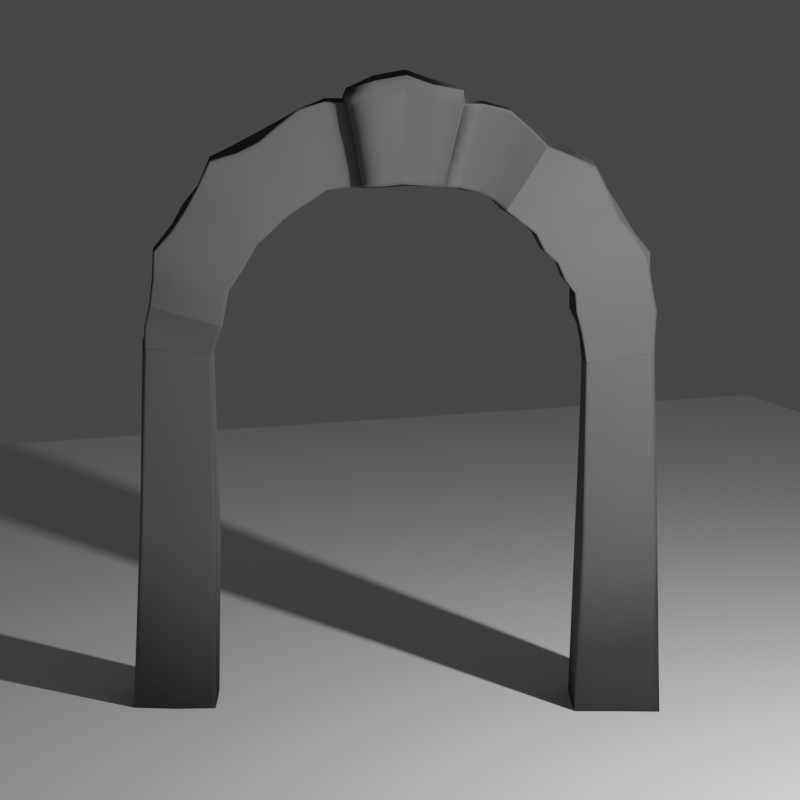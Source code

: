 # Source: StoneGateway_.blend  (saved by Blender 2.83.19; exported with 4.5.12 LTS)
import bpy
from mathutils import Matrix  # noqa: F401  (used for matrix-valued properties, if any)

bpy.ops.wm.read_factory_settings(use_empty=True)
scene = bpy.context.scene
scene.name = 'Scene'

# ---- collections
col_collection = bpy.data.collections.new('Collection'); scene.collection.children.link(col_collection)

# ---- images (referenced by path relative to the original .blend; pixels are not part of the script)
import os
ASSET_DIR = os.environ.get("B2B_ASSET_DIR", "")  # directory of the original .blend (textures are referenced by path, not embedded)
HERE = os.path.dirname(os.path.abspath(__file__))  # packed textures are extracted next to this script under _unpacked/

def load_image(name, relpath, width, height, colorspace="sRGB"):
    """Load a texture the original file referenced (path relative to the .blend, or extracted next to this script)."""
    p = next((c for c in (os.path.join(HERE, relpath), os.path.join(ASSET_DIR, relpath)) if relpath and os.path.exists(c)), "")
    if p:
        img = bpy.data.images.load(p, check_existing=True)
        img.name = name
    else:  # same state as the original file: an image datablock whose file is absent (Cycles renders it pink)
        img = bpy.data.images.new(name, width, height)
        img.source = "FILE"
        img.filepath = "//" + (relpath or name)
    img.colorspace_settings.name = colorspace
    return img
img_stonebricksbeige015_disp_2k_jpg_002 = load_image('StoneBricksBeige015_DISP_2K.jpg.002', 'StoneBricksBeige015_DISP_2K.jpg', 1024, 1024, 'sRGB')
img_stonebricksbeige015_nrm_2k_jpg_002 = load_image('StoneBricksBeige015_NRM_2K.jpg.002', 'Poliigon Textures/StoneBricksBeige015_NRM_2K.jpg', 1024, 1024, 'sRGB')

# ---- materials (node trees are filled in below, after node groups)
mat_stonebrick = bpy.data.materials.new('StoneBrick')
mat_stonebrick.displacement_method = 'DISPLACEMENT'

# ---- material node trees
mat_stonebrick.use_nodes = True; mat_stonebrick.node_tree.nodes.clear()
_N = mat_stonebrick.node_tree.nodes; _L = mat_stonebrick.node_tree.links
n0 = _N.new('ShaderNodeTexImage'); n0.name = 'Image Texture.001'; n0.location = (-110, -287)
n0.image = img_stonebricksbeige015_disp_2k_jpg_002
n1 = _N.new('ShaderNodeBsdfPrincipled'); n1.name = 'Principled BSDF'; n1.location = (127, 300)
n1.distribution = 'GGX'
n1.subsurface_method = 'BURLEY'
n1.inputs[0].default_value = (0.1157, 0.1157, 0.1157, 1.0)
n1.inputs[2].default_value = 0.8258
n1.inputs[3].default_value = 1.45
n1.inputs[13].default_value = 0.325
n1.inputs[27].default_value = (0.0, 0.0, 0.0, 1.0)
n1.inputs[28].default_value = 1.0
n2 = _N.new('ShaderNodeDisplacement'); n2.name = 'Displacement'; n2.location = (455, -164)
n2.inputs[1].default_value = 0.2
n2.inputs[2].default_value = 0.3
n3 = _N.new('ShaderNodeOutputMaterial'); n3.name = 'Material Output'; n3.location = (417, 300)
n4 = _N.new('ShaderNodeNormalMap'); n4.name = 'Normal Map'; n4.location = (-134, -13)
n5 = _N.new('ShaderNodeTexImage'); n5.name = 'Image Texture'; n5.location = (-502, -79)
n5.image = img_stonebricksbeige015_nrm_2k_jpg_002
_L.new(n1.outputs[0], n3.inputs[0])
_L.new(n0.outputs[0], n2.inputs[0])
_L.new(n4.outputs[0], n1.inputs[5])
_L.new(n5.outputs[0], n4.inputs[1])
n3.is_active_output = True

# ---- world
world_world = bpy.data.worlds.new('World'); scene.world = world_world
world_world.use_nodes = True; world_world.node_tree.nodes.clear()
_N = world_world.node_tree.nodes; _L = world_world.node_tree.links
n0 = _N.new('ShaderNodeOutputWorld'); n0.name = 'World Output'; n0.location = (300, 300)
n1 = _N.new('ShaderNodeBackground'); n1.name = 'Background'; n1.location = (10, 300)
n1.inputs[0].default_value = (0.05088, 0.05088, 0.05088, 1.0)
_L.new(n1.outputs[0], n0.inputs[0])
n0.is_active_output = True
world_world.color = (0.05088, 0.05088, 0.05088)
world_world.use_sun_shadow = False
world_world.sun_shadow_jitter_overblur = 0.0

# ---- cameras
cam_camera = bpy.data.cameras.new('Camera')
cam_camera.clip_end = 100.0
cam_camera.lens = 101.0
cam_camera.ortho_scale = 7.314

# ---- lights
light_light = bpy.data.lights.new('Light', 'POINT')
light_light.transmission_factor = 0.0
light_light.energy = 1000.0
light_light.shadow_soft_size = 0.1
light_light.shadow_maximum_resolution = 0.006
light_light.use_absolute_resolution = True

# ---- meshes
me_plane_008 = bpy.data.meshes.new('Plane.008')
me_plane_008.from_pydata([(1.118, -2.985, 0.2146), (1.147, -0.7691, 0.2184), (1.147, -0.7745, 0.2175), (1.045, -0.3384, 0.2326), (0.7806, 0.01866, 0.2266), (0.4638, 0.2732, 0.2377), (0.007665, 0.3107, 0.1962), (-1.106, -2.997, 0.2267), (-1.138, -0.7688, 0.2292), (-0.4616, 0.267, 0.246), (-0.7848, 0.0231, 0.2201), (-1.045, -0.3387, 0.2329), (-1.139, -0.776, 0.2293), (-0.005936, 0.3168, 0.1967), (1.623, -2.98, 0.2141), (1.55, -0.6648, 0.1516), (1.549, -0.6627, 0.1524), (1.497, -0.1216, 0.2245), (1.157, 0.4308, 0.2352), (0.613, 0.7275, 0.2236), (-1.636, -2.989, 0.226), (-1.552, -0.6971, 0.1526), (-0.6172, 0.7368, 0.2335), (-1.152, 0.4256, 0.2287), (-1.508, -0.1181, 0.2348), (-1.55, -0.6953, 0.154), (-0.5989, 0.1542, 0.2258), (-0.8589, 0.5816, 0.1945), (-0.942, -0.15, 0.2049), (-1.325, 0.1501, 0.2016), (-1.09, -0.5371, 0.2182), (-1.511, -0.448, 0.156), (-0.2486, 0.2971, 0.2093), (-0.3479, 0.7756, 0.2087), (0.248, 0.2988, 0.2088), (0.3448, 0.7747, 0.2079), (0.6034, 0.1603, 0.2184), (0.8637, 0.5893, 0.2022), (0.9386, -0.1521, 0.2092), (1.326, 0.1507, 0.2026), (1.083, -0.5618, 0.2259), (1.5, -0.448, 0.1469), (1.118, -2.985, -0.2183), (1.133, -0.7498, -0.2174), (1.133, -0.7535, -0.2169), (1.032, -0.3369, -0.2257), (0.7881, 0.01079, -0.2317), (0.457, 0.2681, -0.2231), (0.004685, 0.299, -0.1996), (-1.106, -2.998, -0.2302), (-1.116, -0.7495, -0.2378), (-0.4553, 0.263, -0.2293), (-0.7969, 0.01937, -0.2182), (-1.039, -0.3342, -0.2167), (-1.116, -0.757, -0.2365), (-0.003041, 0.2997, -0.1996), (1.623, -2.98, -0.2182), (1.548, -0.6967, -0.1843), (1.544, -0.6955, -0.1885), (1.488, -0.1094, -0.1888), (1.148, 0.4333, -0.2272), (0.6253, 0.7406, -0.1998), (-1.635, -2.989, -0.2303), (-1.534, -0.6974, -0.1737), (-0.6297, 0.7493, -0.2078), (-1.142, 0.4273, -0.22), (-1.473, -0.1153, -0.1751), (-1.533, -0.6967, -0.1749), (-0.6157, 0.1584, -0.2256), (-0.857, 0.5413, -0.1988), (-0.9327, -0.1544, -0.2175), (-1.292, 0.1226, -0.1774), (-1.08, -0.5548, -0.2231), (-1.54, -0.4461, -0.1715), (-0.2291, 0.2881, -0.2104), (-0.3442, 0.786, -0.2112), (0.2305, 0.2814, -0.2121), (0.3438, 0.7859, -0.2111), (0.6169, 0.1599, -0.2235), (0.8593, 0.545, -0.2037), (0.9211, -0.1625, -0.2331), (1.304, 0.1297, -0.1912), (1.074, -0.5563, -0.2302), (1.518, -0.4478, -0.1535), (-0.2502, 0.3, 0.2583), (-0.006182, 0.3146, 0.2594), (-0.3349, 0.7699, 0.2577), (-0.007991, 0.8565, 0.3096), (0.008173, 0.3042, 0.2684), (0.009984, 0.857, 0.3153), (0.252, 0.2975, 0.2601), (0.344, 0.7683, 0.2665), (-0.2385, 0.2953, -0.2656), (-0.003601, 0.3126, -0.2828), (-0.3388, 0.7774, -0.2767), (-0.006232, 0.85, -0.2955), (0.005285, 0.313, -0.2823), (0.007918, 0.8499, -0.3002), (0.2418, 0.2905, -0.2696), (0.3356, 0.7781, -0.2735), (-0.3665, 0.8621, 0.1961), (-0.01132, 0.9647, 0.1995), (0.01275, 0.9611, 0.1994), (0.3476, 0.8474, 0.1963), (-0.3546, 0.8697, -0.2013), (-0.01095, 0.9639, -0.2034), (0.01226, 0.9598, -0.2034), (0.3467, 0.8648, -0.2014), (-0.3633, 0.8587, 0.2613), (-0.01074, 0.955, 0.2795), (0.01213, 0.9523, 0.2772), (0.3487, 0.8501, 0.2503), (-0.3484, 0.8674, -0.2685), (-0.00972, 0.9511, -0.2862), (0.01107, 0.9481, -0.2833), (0.3442, 0.8647, -0.2651), (1.116, -1.869, 0.2324), (0.9858, -0.244, 0.2237), (0.7003, 0.1004, 0.2077), (1.129, -0.6634, 0.2049), (0.3502, 0.2972, 0.2235), (-1.122, -1.869, 0.2266), (-0.5317, 0.2151, 0.2279), (-0.8547, -0.07539, 0.2257), (-1.054, -0.4462, 0.2416), (-0.121, 0.2938, 0.1942), (1.587, -1.814, 0.1845), (1.402, 0.01667, 0.2083), (1.002, 0.5125, 0.2181), (1.518, -0.5553, 0.1446), (0.4673, 0.7788, 0.2421), (-1.596, -1.828, 0.1924), (-0.7355, 0.6479, 0.2041), (-1.233, 0.2766, 0.2069), (-1.504, -0.2914, 0.1895), (-0.007392, 0.8913, 0.2873), (-0.5389, 0.5028, 0.2205), (-0.9652, 0.2207, 0.2396), (1.35, -0.7171, 0.1882), (1.267, -0.2321, 0.2492), (-1.371, -2.99, 0.2227), (-1.266, -0.2318, 0.2284), (0.9653, 0.2207, 0.2389), (-1.353, -0.7329, 0.2052), (1.349, -0.7174, 0.1883), (1.371, -3.0, 0.2314), (0.5395, 0.5026, 0.2363), (-1.351, -0.7333, 0.2054), (-0.6966, 0.0963, 0.2133), (-0.9992, 0.506, 0.2114), (-0.736, 0.375, 0.2184), (-0.9825, -0.2451, 0.2273), (-1.4, 0.01549, 0.2067), (-1.127, -0.003055, 0.2131), (-1.123, -0.6531, 0.212), (-1.536, -0.5695, 0.1598), (-1.303, -0.4902, 0.1882), (-0.3476, 0.2831, 0.2383), (-0.4657, 0.7704, 0.233), (-0.2961, 0.5508, 0.22), (0.1219, 0.2857, 0.1934), (0.3067, 0.5486, 0.2311), (0.5311, 0.2141, 0.2292), (0.7428, 0.6571, 0.2151), (0.736, 0.375, 0.217), (0.858, -0.07214, 0.2211), (1.229, 0.2744, 0.2021), (1.127, -0.003262, 0.2071), (1.06, -0.4538, 0.2341), (1.508, -0.2917, 0.1926), (1.304, -0.5018, 0.1935), (1.107, -1.859, -0.2358), (0.9741, -0.2499, -0.2293), (0.7069, 0.09098, -0.2183), (1.107, -0.6537, -0.2193), (0.3416, 0.2834, -0.2199), (-1.127, -1.859, -0.2151), (-0.5377, 0.2189, -0.2154), (-0.85, -0.08191, -0.2378), (-1.049, -0.4472, -0.2313), (-0.11, 0.3022, -0.2), (1.578, -1.831, -0.1967), (1.382, 0.006711, -0.1779), (0.9888, 0.4777, -0.1987), (1.543, -0.5707, -0.1789), (0.47, 0.7884, -0.2269), (-1.585, -1.829, -0.2028), (-0.7501, 0.6439, -0.2067), (-1.225, 0.2716, -0.2046), (-1.505, -0.2831, -0.1733), (0.3473, 0.8092, -0.2787), (-0.5421, 0.509, -0.2107), (-0.9665, 0.2189, -0.2387), (1.332, -0.7237, -0.1943), (1.258, -0.2243, -0.2065), (-1.371, -2.99, -0.2267), (-1.259, -0.2243, -0.2108), (0.9665, 0.2189, -0.2381), (-1.332, -0.7233, -0.2021), (1.331, -0.7241, -0.1944), (1.371, -3.0, -0.2353), (0.5433, 0.509, -0.237), (-1.332, -0.724, -0.2022), (-0.7077, 0.09179, -0.2171), (-0.9932, 0.4893, -0.2112), (-0.7402, 0.3532, -0.2238), (-0.9739, -0.2499, -0.2295), (-1.389, 0.01215, -0.1866), (-1.117, -0.0132, -0.2256), (-1.102, -0.6547, -0.2252), (-1.535, -0.5714, -0.1719), (-1.308, -0.4985, -0.2057), (-0.3419, 0.2878, -0.2156), (-0.4697, 0.7869, -0.2254), (-0.2884, 0.5473, -0.224), (0.1092, 0.2882, -0.1997), (0.00775, 0.8833, -0.2772), (0.2863, 0.5477, -0.222), (0.5325, 0.2108, -0.2254), (0.7492, 0.6429, -0.2054), (0.7402, 0.3529, -0.2177), (0.8686, -0.06524, -0.212), (1.226, 0.2718, -0.205), (1.117, -0.01336, -0.2174), (1.053, -0.4458, -0.2266), (1.497, -0.2836, -0.1664), (1.308, -0.4985, -0.2013), (1.114, -2.989, -0.001745), (1.139, -0.7596, -0.002977), (1.139, -0.7643, -0.003053), (1.031, -0.34, 0.008584), (0.7741, 0.004707, -0.001733), (0.4537, 0.2572, 0.007942), (0.006857, 0.3112, -0.001946), (-1.099, -3.004, -0.001568), (-1.109, -0.7593, -0.00191), (-0.4504, 0.249, 0.008066), (-0.7821, 0.01276, -0.001738), (-1.037, -0.338, 0.008536), (-1.11, -0.7705, -0.001923), (-0.005388, 0.3204, -0.001602), (1.626, -2.984, -0.002193), (1.57, -0.6804, -0.01234), (1.57, -0.6775, -0.01192), (1.501, -0.1118, 0.0187), (1.161, 0.4417, 0.001758), (0.6195, 0.7362, 0.01023), (-1.641, -2.995, -0.002319), (-1.551, -0.6973, -0.01153), (-0.6285, 0.7566, 0.01081), (-1.154, 0.434, 0.002052), (-1.511, -0.1083, 0.0185), (-1.55, -0.6957, -0.01109), (-0.5975, 0.1435, -0.001889), (-0.8686, 0.5786, 8.611e-05), (-0.9273, -0.1594, -0.006594), (-1.325, 0.1475, 0.0008959), (-1.074, -0.5474, -0.002026), (-1.539, -0.4446, -0.002701), (-0.2259, 0.3, -0.0006422), (-0.3345, 0.7923, -0.0003997), (0.2257, 0.2985, -0.0005985), (0.3457, 0.7992, -0.0004035), (0.6025, 0.1501, -0.001793), (0.8679, 0.5775, 0.0001887), (0.9185, -0.1653, -0.006328), (1.327, 0.1488, 0.0007851), (1.063, -0.5612, -0.002151), (1.515, -0.4466, -0.003649), (-0.121, 0.2933, 0.2709), (-0.1651, 0.8148, 0.2986), (-0.007406, 0.5874, 0.3066), (0.009033, 0.5875, 0.3036), (-0.3048, 0.543, 0.2691), (0.1221, 0.29, 0.2735), (0.1653, 0.8145, 0.291), (0.3064, 0.5427, 0.2707), (-0.1102, 0.3056, -0.2733), (-0.1572, 0.8168, -0.2936), (-0.00618, 0.5994, -0.2935), (0.007854, 0.5994, -0.2954), (-0.2891, 0.5471, -0.27), (0.1103, 0.2995, -0.2792), (0.158, 0.8169, -0.2892), (0.2876, 0.5473, -0.2685), (0.004087, 0.2981, -0.2213), (0.3454, 0.7755, -0.2219), (-0.00597, 0.3143, 0.2222), (-0.2529, 0.3094, 0.2152), (0.2516, 0.3109, 0.2155), (0.007738, 0.3038, 0.2208), (0.2463, 0.2859, -0.2222), (0.3513, 0.7646, 0.2191), (-0.3498, 0.7745, -0.2219), (-0.347, 0.7658, 0.219), (-0.002437, 0.2985, -0.2213), (-0.2419, 0.292, -0.2225), (-0.1758, 0.9097, 0.1983), (0.1816, 0.9278, 0.1978), (-0.1684, 0.9041, -0.2023), (0.1756, 0.9329, -0.2018), (0.01253, 0.9604, -0.002072), (-0.01115, 0.9644, -0.002103), (-0.3466, 0.8572, -0.002833), (0.3422, 0.8531, -0.002728), (-0.1757, 0.902, 0.2653), (0.1809, 0.9166, 0.2776), (-0.1673, 0.897, -0.2637), (0.1729, 0.9174, -0.2848), (0.01212, 0.9599, -0.2281), (0.3479, 0.8662, -0.2235), (0.01278, 0.9611, 0.225), (0.3489, 0.8491, 0.2167), (-0.01082, 0.9641, -0.228), (-0.3547, 0.8706, -0.2232), (-0.3684, 0.8624, 0.2168), (-0.0114, 0.9647, 0.2253), (0.3592, 0.8051, -0.2011), (0.3682, 0.7938, 0.1967), (-0.3566, 0.8013, 0.2689), (-0.346, 0.8095, -0.2774), (-0.006113, 0.8831, -0.2831), (0.00909, 0.8913, 0.287), (0.3574, 0.8011, 0.2699), (-0.3558, 0.806, -0.201), (-0.3663, 0.796, 0.1966), (0.0008584, 0.9634, 0.1994), (0.0008578, 0.961, -0.2035), (0.000857, 0.9537, 0.2789), (0.0008526, 0.8568, 0.311), (0.0008568, 0.3103, 0.2632), (0.0008574, 0.3118, 0.1964), (0.0008513, 0.2989, -0.2), (0.000817, 0.3117, -0.2819), (0.0008023, 0.85, -0.2962), (0.0008188, 0.9481, -0.2851), (-0.8484, 0.2995, 0.231), (-0.4063, 0.5289, 0.2292), (1.288, -0.3717, 0.225), (-1.194, -0.1121, 0.239), (1.047, 0.1077, 0.1999), (-1.325, -0.6109, 0.1759), (1.361, -1.842, 0.2238), (0.1214, 0.2817, 0.2123), (-1.361, -1.849, 0.2218), (0.6388, 0.4382, 0.2161), (-0.6385, 0.4383, 0.2133), (-1.047, 0.1074, 0.2048), (-1.288, -0.3666, 0.2273), (-0.1204, 0.2921, 0.2144), (0.4066, 0.5287, 0.2168), (0.8482, 0.2997, 0.2359), (1.195, -0.115, 0.2155), (1.326, -0.6083, 0.1841), (-0.8518, 0.2866, -0.2174), (-0.4035, 0.5302, -0.2157), (1.284, -0.3624, -0.209), (-1.188, -0.1169, -0.2298), (1.043, 0.1013, -0.2323), (-1.319, -0.611, -0.1883), (1.352, -1.845, -0.2314), (-0.1611, 0.8493, -0.2982), (-1.352, -1.844, -0.2294), (0.6423, 0.4307, -0.2259), (-0.6418, 0.4305, -0.2145), (-1.043, 0.1014, -0.2235), (-1.285, -0.3626, -0.2179), (0.4033, 0.5302, -0.2119), (0.8512, 0.2878, -0.2386), (1.188, -0.1171, -0.2264), (1.32, -0.6105, -0.2012), (1.096, -1.864, -0.001629), (0.9703, -0.2542, 0.001189), (0.706, 0.09712, -0.001679), (1.11, -0.6605, -0.00275), (0.3442, 0.28, 0.003858), (-1.113, -1.864, -0.002034), (-0.5287, 0.2112, 0.003024), (-0.8381, -0.08786, -0.003822), (-1.026, -0.4495, 0.003869), (-0.1153, 0.2967, -0.001263), (1.583, -1.823, -0.006701), (1.397, 0.01369, 0.01033), (0.9951, 0.4916, 0.002097), (1.535, -0.5627, -0.007301), (0.4712, 0.7987, 0.006426), (-1.601, -1.829, -0.007041), (-0.751, 0.6598, 0.005511), (-1.235, 0.2797, 0.001985), (-1.514, -0.2839, 0.007939), (-1.37, -3.0, -0.001984), (1.37, -3.014, -0.001983), (-0.7025, 0.09289, -0.001731), (-1.007, 0.5148, 0.0005534), (-0.967, -0.2559, 0.00126), (-1.405, 0.01924, 0.009978), (-1.096, -0.6578, -0.00207), (-1.545, -0.5701, -0.007054), (-0.3414, 0.2605, 0.004416), (-0.4703, 0.7939, 0.006233), (0.1157, 0.2875, -0.001287), (-0.1699, 0.8522, 0.3005), (0.5221, 0.2017, 0.003022), (0.7504, 0.6589, 0.005541), (0.8598, -0.06956, -0.004219), (1.22, 0.2709, 0.002609), (1.043, -0.4502, 0.003171), (1.504, -0.2847, 0.007827), (0.1441, 0.5678, 0.2971), (-0.1424, 0.5681, 0.2841), (0.1366, 0.5754, -0.295), (-0.1357, 0.5755, -0.2879), (0.2956, 0.5459, -0.2227), (0.3627, 0.7997, -0.002789), (0.3196, 0.5433, 0.2195), (0.1618, 0.8495, -0.2908), (-0.2982, 0.5454, -0.2227), (0.1082, 0.2874, -0.2216), (-0.1087, 0.2971, -0.2219), (-0.3099, 0.5452, 0.2195), (0.1754, 0.9326, -0.2252), (-0.1721, 0.9072, -0.002133), (0.1787, 0.9304, -0.001836), (0.1819, 0.9282, 0.2202), (-0.1683, 0.9035, -0.226), (-0.1762, 0.9097, 0.2215), (0.3679, 0.7948, 0.2178), (0.3598, 0.8062, -0.2229), (-0.3573, 0.8068, -0.223), (-0.3668, 0.796, 0.2174), (-0.3654, 0.7999, -0.002822), (0.17, 0.8511, 0.2915), (0.0008568, 0.9621, -0.00221), (0.0008584, 0.9634, 0.2253), (0.0008536, 0.8921, 0.2872), (0.0008539, 0.5874, 0.3046), (0.0008554, 0.3148, -0.002107), (0.000858, 0.31, 0.222), (0.0008513, 0.2982, -0.2214), (0.0008062, 0.5993, -0.2955), (0.0008201, 0.8832, -0.2806), (0.0008565, 0.9612, -0.2283), (1.169, -0.7636, 0.2152), (1.145, -2.987, 0.2164), (1.154, -0.7471, -0.215), (1.145, -2.987, -0.2201), (1.142, -1.866, 0.2315), (1.133, -1.858, -0.2353), (1.141, -2.992, -0.00177), (1.117, -2.986, -0.1869), (1.134, -0.7512, -0.1864), (1.623, -2.981, -0.187), (1.551, -0.6943, -0.1594), (1.105, -1.86, -0.2019), (1.579, -1.83, -0.1692), (1.371, -3.002, -0.2015), (1.144, -2.988, -0.1885), (1.117, -2.986, 0.1846), (1.146, -0.7678, 0.1878), (1.623, -2.981, 0.1842), (1.553, -0.6669, 0.1289), (1.113, -1.868, 0.2), (1.586, -1.815, 0.158), (1.371, -3.002, 0.1991), (1.144, -2.987, 0.1862), (1.527, -0.6708, 0.1558), (1.594, -2.983, 0.2161), (1.524, -0.6998, -0.1854), (1.594, -2.983, -0.2202), (1.561, -1.817, 0.189), (1.553, -1.832, -0.2007), (1.597, -2.988, -0.002169), (1.595, -2.983, -0.1886), (1.595, -2.983, 0.1859), (-1.138, -2.996, 0.2263), (-1.163, -0.7646, 0.2264), (-1.137, -2.997, -0.2298), (-1.142, -0.7465, -0.2335), (-1.15, -1.866, 0.226), (-1.154, -1.858, -0.2168), (-1.132, -3.003, -0.001618), (-1.599, -2.989, 0.2256), (-1.524, -0.7021, 0.1599), (-1.599, -2.989, -0.2298), (-1.506, -0.7011, -0.1776), (-1.563, -1.831, 0.1965), (-1.552, -1.831, -0.2065), (-1.604, -2.996, -0.002272), (-1.105, -2.999, -0.1905), (-1.115, -0.7512, -0.1968), (-1.636, -2.99, -0.1907), (-1.537, -0.6974, -0.1455), (-1.124, -1.86, -0.178), (-1.587, -1.829, -0.1688), (-1.371, -2.992, -0.1876), (-1.136, -2.998, -0.1901), (-1.599, -2.99, -0.1902), (-1.105, -2.998, 0.1903), (-1.133, -0.7673, 0.1923), (-1.636, -2.99, 0.1895), (-1.552, -0.6971, 0.1263), (-1.12, -1.868, 0.19), (-1.596, -1.828, 0.1605), (-1.371, -2.991, 0.1868), (-1.137, -2.998, 0.1898), (-1.6, -2.99, 0.1892), (-0.4624, 0.283, -0.2278), (-0.8107, 0.03559, -0.2198), (1.149, -0.751, -0.215), (1.05, -0.3278, -0.2241), (-1.057, -0.3253, -0.2163), (0.8026, 0.02771, -0.2322), (-1.133, -0.7542, -0.2337), (0.464, 0.2877, -0.2242), (-0.6258, 0.1743, -0.2254), (-0.9477, -0.1429, -0.2181), (-1.099, -0.5502, -0.2217), (-0.2339, 0.3092, -0.2115), (0.2351, 0.3031, -0.2129), (0.6269, 0.1756, -0.223), (0.937, -0.1504, -0.2319), (1.093, -0.5516, -0.2279), (-0.00381, 0.3359, -0.2836), (0.005493, 0.3363, -0.2834), (-0.2426, 0.3158, -0.266), (0.2456, 0.3114, -0.2695), (-0.7194, 0.1076, -0.2171), (-0.3469, 0.3075, -0.2156), (1.072, -0.439, -0.2252), (-0.9913, -0.2391, -0.2295), (0.8828, -0.0517, -0.2137), (-1.119, -0.6511, -0.2222), (0.5414, 0.2287, -0.2254), (-0.5461, 0.2361, -0.2153), (-0.8656, -0.067, -0.2366), (-1.068, -0.4403, -0.2302), (0.3466, 0.3035, -0.2192), (0.7187, 0.107, -0.2199), (0.9915, -0.2391, -0.2291), (1.124, -0.6501, -0.2178), (0.1124, 0.3219, -0.2805), (-0.1123, 0.3276, -0.2745), (0.2503, 0.3071, -0.2222), (-0.2465, 0.3126, -0.2225), (0.0008161, 0.3351, -0.283), (1.134, -0.7547, -0.193), (1.032, -0.3373, -0.1996), (0.7866, 0.01011, -0.206), (0.4566, 0.2669, -0.1973), (0.004927, 0.3004, -0.1776), (-0.4548, 0.2615, -0.2029), (-0.7953, 0.01863, -0.194), (-1.039, -0.3346, -0.1916), (-1.115, -0.7585, -0.2103), (-0.003303, 0.302, -0.1775), (-0.6137, 0.1568, -0.2006), (-0.9321, -0.1549, -0.1939), (-1.079, -0.5539, -0.1985), (-0.2287, 0.2894, -0.187), (0.23, 0.2833, -0.1885), (0.6153, 0.1588, -0.1988), (0.9208, -0.1628, -0.2078), (1.073, -0.5568, -0.2048), (0.9737, -0.2503, -0.2036), (0.7068, 0.09167, -0.1941), (1.107, -0.6544, -0.1951), (0.3419, 0.283, -0.1949), (-0.5367, 0.218, -0.191), (-0.8486, -0.08257, -0.2117), (-1.046, -0.4474, -0.205), (-0.1106, 0.3016, -0.1778), (-0.7071, 0.09192, -0.1931), (-0.9732, -0.2506, -0.2038), (-1.101, -0.655, -0.2003), (-0.3419, 0.2848, -0.191), (0.1099, 0.2881, -0.1776), (0.5313, 0.2098, -0.1999), (0.8676, -0.06572, -0.1888), (1.052, -0.4463, -0.201), (0.0008518, 0.3007, -0.1779), (1.146, -0.7735, 0.1943), (1.044, -0.3386, 0.2091), (0.7799, 0.01719, 0.2027), (0.4627, 0.2715, 0.2136), (0.00758, 0.3108, 0.1754), (-0.4604, 0.2651, 0.221), (-0.7845, 0.02201, 0.1968), (-1.044, -0.3386, 0.2093), (-1.136, -0.7754, 0.2051), (-0.005878, 0.3171, 0.1758), (-0.5987, 0.1531, 0.2019), (-0.9404, -0.151, 0.1827), (-1.089, -0.5381, 0.1951), (-0.2462, 0.2974, 0.1872), (0.2457, 0.2987, 0.1868), (0.6033, 0.1592, 0.1953), (0.9365, -0.1535, 0.1866), (1.081, -0.5617, 0.2019), (0.9842, -0.245, 0.2003), (0.7009, 0.1001, 0.1857), (1.127, -0.6631, 0.1831), (0.3496, 0.2954, 0.2004), (-0.5314, 0.2147, 0.2043), (-0.853, -0.0767, 0.2016), (-1.051, -0.4465, 0.2166), (-0.1204, 0.2941, 0.1737), (-0.6972, 0.09594, 0.1907), (-0.9808, -0.2462, 0.2035), (-1.12, -0.6536, 0.1895), (-0.347, 0.2807, 0.2137), (0.1212, 0.2859, 0.1729), (0.5302, 0.2128, 0.2054), (0.8582, -0.07187, 0.1974), (1.058, -0.4534, 0.2099), (0.0008572, 0.3121, 0.1755), (-0.6233, 0.7319, -0.208), (-1.13, 0.4122, -0.2213), (1.529, -0.6975, -0.1889), (1.472, -0.1177, -0.1901), (-1.458, -0.1232, -0.1776), (1.135, 0.4178, -0.228), (-1.518, -0.6986, -0.1769), (0.6193, 0.7239, -0.2025), (-0.8486, 0.5277, -0.2006), (-1.279, 0.1128, -0.1809), (-1.524, -0.4499, -0.174), (-0.3401, 0.7687, -0.2122), (0.3397, 0.7687, -0.2119), (0.8507, 0.5312, -0.2047), (1.29, 0.1194, -0.1931), (1.503, -0.4515, -0.157), (-0.006228, 0.8319, -0.2953), (0.007914, 0.8318, -0.2999), (-0.3352, 0.7608, -0.2762), (0.3321, 0.7615, -0.2731), (-0.983, 0.4746, -0.2116), (-0.4649, 0.7684, -0.2247), (1.482, -0.2893, -0.1695), (-1.375, 0.002831, -0.1898), (1.213, 0.2594, -0.207), (-1.519, -0.5743, -0.1731), (0.7415, 0.6276, -0.2069), (-0.7423, 0.6285, -0.2073), (-1.212, 0.2593, -0.2059), (-1.489, -0.2888, -0.1765), (0.4652, 0.7698, -0.2258), (0.9789, 0.464, -0.2015), (1.368, -0.002231, -0.1814), (1.527, -0.5735, -0.1805), (0.1565, 0.7994, -0.2896), (-0.1557, 0.7994, -0.2932), (0.3418, 0.7589, -0.222), (-0.346, 0.758, -0.2219), (0.0008026, 0.8319, -0.2962), (1.547, -0.6939, -0.1723), (1.49, -0.1096, -0.1697), (1.149, 0.4341, -0.2061), (0.6247, 0.7402, -0.1805), (-0.6296, 0.75, -0.1876), (-1.144, 0.4279, -0.1995), (-1.477, -0.1147, -0.1572), (-1.535, -0.6966, -0.1598), (-0.8581, 0.5447, -0.1805), (-1.295, 0.1249, -0.161), (-1.54, -0.446, -0.156), (-0.3433, 0.7866, -0.1918), (0.344, 0.7871, -0.1918), (0.8601, 0.548, -0.1849), (1.306, 0.1315, -0.1735), (1.518, -0.4477, -0.1397), (0.01228, 0.9598, -0.1849), (-0.01097, 0.964, -0.1848), (-0.3538, 0.8686, -0.183), (0.3463, 0.8637, -0.1831), (1.383, 0.007353, -0.1606), (0.9894, 0.479, -0.1802), (1.542, -0.5699, -0.1631), (0.4701, 0.7894, -0.2054), (-0.7502, 0.6454, -0.1872), (-1.226, 0.2723, -0.1856), (-1.506, -0.2831, -0.1566), (-0.9944, 0.4916, -0.1917), (-1.391, 0.01281, -0.1685), (-1.536, -0.5713, -0.1568), (-0.4697, 0.7876, -0.2041), (0.7493, 0.6444, -0.186), (1.225, 0.2717, -0.1859), (1.498, -0.2837, -0.1504), (0.3595, 0.8046, -0.1828), (-0.1687, 0.9044, -0.1839), (0.1759, 0.9327, -0.1834), (-0.3567, 0.8054, -0.1828), (0.0008577, 0.9611, -0.185), (1.552, -0.6643, 0.1345), (1.497, -0.1205, 0.2021), (1.158, 0.432, 0.2099), (0.6137, 0.7284, 0.2004), (-0.6184, 0.739, 0.2093), (-1.152, 0.4265, 0.2041), (-1.508, -0.117, 0.2113), (-1.55, -0.6953, 0.1361), (-0.86, 0.5813, 0.1733), (-1.325, 0.1498, 0.1798), (-1.514, -0.4476, 0.1387), (-0.3464, 0.7774, 0.186), (0.3449, 0.7773, 0.1852), (0.8642, 0.588, 0.1802), (1.326, 0.1505, 0.1807), (1.502, -0.4478, 0.1305), (0.01273, 0.9611, 0.1775), (-0.0113, 0.9647, 0.1776), (-0.3644, 0.8616, 0.1745), (0.347, 0.8481, 0.1746), (1.401, 0.01634, 0.1868), (1.001, 0.5103, 0.1946), (1.52, -0.5561, 0.1281), (0.4677, 0.781, 0.2165), (-0.7372, 0.6492, 0.1825), (-1.233, 0.2769, 0.1846), (-1.505, -0.2906, 0.1698), (-1.0, 0.5069, 0.1884), (-1.401, 0.0159, 0.1853), (-1.537, -0.5695, 0.1417), (-0.4662, 0.7729, 0.2083), (0.7436, 0.6573, 0.1923), (1.228, 0.274, 0.1804), (1.508, -0.2909, 0.1725), (0.3676, 0.7944, 0.175), (-0.1754, 0.9094, 0.1765), (0.1813, 0.9281, 0.1761), (-0.3662, 0.7964, 0.1749), (0.0008583, 0.9632, 0.1775), (-0.612, 0.7211, 0.2326), (-1.139, 0.4119, 0.2295), (1.536, -0.6663, 0.1548), (1.481, -0.129, 0.2261), (-1.491, -0.1257, 0.2344), (1.144, 0.4167, 0.2355), (-1.537, -0.6978, 0.1574), (0.6081, 0.7124, 0.2245), (-0.8507, 0.5678, 0.1961), (-1.311, 0.1398, 0.2024), (-1.497, -0.4508, 0.1581), (-0.3444, 0.7605, 0.2095), (0.3422, 0.7595, 0.2094), (0.8551, 0.5749, 0.2032), (1.312, 0.1404, 0.2029), (1.487, -0.4516, 0.15), (-0.007952, 0.8384, 0.3094), (0.00992, 0.8389, 0.3145), (-0.3328, 0.7547, 0.2585), (0.3415, 0.7531, 0.2668), (-0.9891, 0.4921, 0.2127), (-0.4617, 0.7542, 0.2327), (1.493, -0.2971, 0.1948), (-1.387, 0.006944, 0.2088), (1.216, 0.2632, 0.2019), (-1.522, -0.5723, 0.1609), (0.7358, 0.6424, 0.2152), (-0.729, 0.6339, 0.2047), (-1.221, 0.2653, 0.2067), (-1.49, -0.2965, 0.192), (0.4632, 0.7621, 0.2404), (0.9919, 0.4983, 0.2193), (1.388, 0.007848, 0.2088), (1.506, -0.5588, 0.1472), (0.1639, 0.7979, 0.2915), (-0.1636, 0.7983, 0.2976), (0.3492, 0.7498, 0.2191), (-0.3445, 0.751, 0.2191), (0.0008526, 0.8388, 0.3106), (-0.467, 0.2837, 0.2442), (-0.7975, 0.03708, 0.2215), (1.161, -0.7705, 0.2154), (1.061, -0.3309, 0.2338), (-1.06, -0.3311, 0.2326), (0.7937, 0.03296, 0.2275), (-1.154, -0.7729, 0.2276), (0.4691, 0.2894, 0.2376), (-0.6086, 0.1698, 0.2253), (-0.9551, -0.1396, 0.2055), (-1.106, -0.5337, 0.2161), (-0.2519, 0.315, 0.21), (0.2522, 0.3165, 0.2104), (0.6128, 0.1755, 0.2183), (0.9519, -0.1416, 0.2091), (1.099, -0.5576, 0.2236), (-0.006269, 0.3339, 0.2627), (0.008233, 0.3243, 0.2709), (-0.2541, 0.3172, 0.2591), (0.2558, 0.3149, 0.2609), (-0.7074, 0.1107, 0.2145), (-0.3518, 0.3005, 0.2376), (1.076, -0.448, 0.2335), (-0.9974, -0.2357, 0.2281), (0.8714, -0.05942, 0.2196), (-1.138, -0.6501, 0.2095), (0.5387, 0.2299, 0.2282), (-0.5393, 0.2309, 0.2269), (-0.8684, -0.06245, 0.2243), (-1.07, -0.4405, 0.2406), (0.3542, 0.3136, 0.223), (0.7108, 0.1145, 0.2097), (1.001, -0.2348, 0.2231), (1.143, -0.6595, 0.2034), (0.1236, 0.3097, 0.2752), (-0.1225, 0.3128, 0.2718), (0.2564, 0.3273, 0.2158), (-0.2569, 0.3261, 0.2155), (0.0008566, 0.3299, 0.2661)], [], [(779, 150, 336, 791), (740, 27, 149, 752), (752, 149, 23, 733), (791, 336, 137, 772), (782, 159, 337, 792), (743, 33, 158, 753), (753, 158, 22, 732), (792, 337, 136, 771), (786, 170, 338, 793), (747, 41, 169, 754), (754, 169, 17, 735), (793, 338, 139, 774), (780, 153, 339, 794), (741, 29, 152, 755), (755, 152, 24, 736), (794, 339, 141, 775), (785, 167, 340, 795), (746, 39, 166, 756), (756, 166, 18, 737), (795, 340, 142, 776), (781, 156, 341, 796), (742, 31, 155, 757), (757, 155, 25, 738), (796, 341, 143, 777), (442, 446, 342, 144), (446, 443, 145, 342), (469, 466, 14, 126), (465, 469, 126, 15), (6, 160, 343, 290), (160, 34, 289, 343), (343, 289, 90, 274), (290, 343, 274, 88), (474, 478, 344, 140), (478, 475, 147, 344), (485, 482, 21, 131), (481, 485, 131, 20), (784, 164, 345, 797), (745, 37, 163, 758), (758, 163, 19, 739), (797, 345, 146, 778), (771, 136, 346, 798), (732, 22, 132, 759), (759, 132, 27, 740), (798, 346, 150, 779), (772, 137, 347, 799), (733, 23, 133, 760), (760, 133, 29, 741), (799, 347, 153, 780), (775, 141, 348, 800), (736, 24, 134, 761), (761, 134, 31, 742), (800, 348, 156, 781), (32, 125, 349, 288), (125, 13, 287, 349), (349, 287, 85, 269), (288, 349, 269, 84), (778, 146, 350, 801), (739, 19, 130, 762), (762, 130, 35, 744), (801, 350, 161, 783), (776, 142, 351, 802), (737, 18, 128, 763), (763, 128, 37, 745), (802, 351, 164, 784), (774, 139, 352, 803), (735, 17, 127, 764), (764, 127, 39, 746), (803, 352, 167, 785), (773, 138, 353, 804), (734, 16, 129, 765), (765, 129, 41, 747), (804, 353, 170, 786), (514, 526, 354, 205), (526, 507, 192, 354), (635, 616, 65, 204), (623, 635, 204, 69), (517, 527, 355, 214), (527, 506, 191, 355), (636, 615, 64, 213), (626, 636, 213, 75), (521, 528, 356, 226), (528, 509, 194, 356), (637, 618, 59, 225), (630, 637, 225, 83), (515, 529, 357, 208), (529, 510, 196, 357), (638, 619, 66, 207), (624, 638, 207, 71), (520, 530, 358, 223), (530, 511, 197, 358), (639, 620, 60, 222), (629, 639, 222, 81), (516, 531, 359, 211), (531, 512, 198, 359), (640, 621, 67, 210), (625, 640, 210, 73), (444, 199, 360, 447), (467, 57, 181, 470), (470, 181, 56, 468), (447, 360, 200, 445), (95, 278, 361, 321), (278, 94, 320, 361), (361, 320, 112, 307), (321, 361, 307, 113), (476, 195, 362, 479), (483, 62, 186, 486), (486, 186, 63, 484), (479, 362, 202, 477), (519, 532, 363, 220), (532, 513, 201, 363), (641, 622, 61, 219), (628, 641, 219, 79), (506, 533, 364, 191), (533, 514, 205, 364), (642, 623, 69, 187), (615, 642, 187, 64), (507, 534, 365, 192), (534, 515, 208, 365), (643, 624, 71, 188), (616, 643, 188, 65), (510, 535, 366, 196), (535, 516, 211, 366), (644, 625, 73, 189), (619, 644, 189, 66), (513, 536, 367, 201), (536, 518, 217, 367), (645, 627, 77, 185), (622, 645, 185, 61), (511, 537, 368, 197), (537, 519, 220, 368), (646, 628, 79, 183), (620, 646, 183, 60), (509, 538, 369, 194), (538, 520, 223, 369), (647, 629, 81, 182), (618, 647, 182, 59), (508, 539, 370, 193), (539, 521, 226, 370), (648, 630, 83, 184), (617, 648, 184, 58), (457, 461, 371, 227), (461, 458, 228, 371), (453, 450, 43, 171), (449, 453, 171, 42), (581, 598, 372, 230), (598, 596, 265, 372), (563, 561, 80, 172), (546, 563, 172, 45), (582, 599, 373, 231), (599, 595, 263, 373), (564, 560, 78, 173), (547, 564, 173, 46), (580, 600, 374, 229), (600, 597, 267, 374), (565, 562, 82, 174), (545, 565, 174, 44), (583, 601, 375, 232), (601, 594, 261, 375), (566, 559, 76, 175), (548, 566, 175, 47), (498, 501, 376, 235), (501, 497, 234, 376), (492, 488, 49, 176), (489, 492, 176, 50), (585, 602, 377, 236), (602, 590, 253, 377), (567, 555, 68, 177), (550, 567, 177, 51), (586, 603, 378, 237), (603, 591, 255, 378), (568, 556, 70, 178), (551, 568, 178, 52), (587, 604, 379, 238), (604, 592, 257, 379), (569, 557, 72, 179), (552, 569, 179, 53), (589, 605, 380, 240), (605, 593, 259, 380), (570, 558, 74, 180), (554, 570, 180, 55), (460, 462, 381, 242), (462, 459, 241, 381), (454, 451, 56, 181), (452, 454, 181, 57), (707, 713, 382, 266), (713, 694, 244, 382), (674, 655, 59, 182), (668, 674, 182, 81), (706, 714, 383, 264), (714, 695, 245, 383), (675, 656, 60, 183), (667, 675, 183, 79), (708, 715, 384, 268), (715, 693, 243, 384), (676, 654, 58, 184), (669, 676, 184, 83), (705, 716, 385, 262), (716, 696, 246, 385), (677, 657, 61, 185), (666, 677, 185, 77), (499, 502, 386, 247), (502, 500, 248, 386), (493, 491, 63, 186), (490, 493, 186, 62), (701, 717, 387, 254), (717, 697, 249, 387), (678, 658, 64, 187), (662, 678, 187, 69), (702, 718, 388, 256), (718, 698, 250, 388), (679, 659, 65, 188), (663, 679, 188, 71), (703, 719, 389, 258), (719, 699, 251, 389), (680, 660, 66, 189), (664, 680, 189, 73), (504, 503, 390, 480), (505, 499, 247, 487), (496, 490, 62, 483), (495, 494, 195, 476), (473, 463, 391, 471), (464, 457, 227, 448), (456, 449, 42, 445), (472, 455, 200, 468), (590, 606, 392, 253), (606, 586, 237, 392), (571, 551, 52, 203), (555, 571, 203, 68), (698, 720, 393, 250), (720, 701, 254, 393), (681, 662, 69, 204), (659, 681, 204, 65), (591, 607, 394, 255), (607, 587, 238, 394), (572, 552, 53, 206), (556, 572, 206, 70), (699, 721, 395, 251), (721, 702, 256, 395), (682, 663, 71, 207), (660, 682, 207, 66), (592, 608, 396, 257), (608, 588, 239, 396), (573, 553, 54, 209), (557, 573, 209, 72), (700, 722, 397, 252), (722, 703, 258, 397), (683, 664, 73, 210), (661, 683, 210, 67), (593, 609, 398, 259), (609, 585, 236, 398), (574, 550, 51, 212), (558, 574, 212, 74), (697, 723, 399, 249), (723, 704, 260, 399), (684, 665, 75, 213), (658, 684, 213, 64), (594, 610, 400, 261), (610, 584, 233, 400), (575, 549, 48, 215), (559, 575, 215, 76), (86, 270, 401, 319), (270, 87, 135, 401), (401, 135, 109, 305), (319, 401, 305, 108), (595, 611, 402, 263), (611, 583, 232, 402), (576, 548, 47, 218), (560, 576, 218, 78), (696, 724, 403, 246), (724, 706, 264, 403), (685, 667, 79, 219), (657, 685, 219, 61), (596, 612, 404, 265), (612, 582, 231, 404), (577, 547, 46, 221), (561, 577, 221, 80), (695, 725, 405, 245), (725, 707, 266, 405), (686, 668, 81, 222), (656, 686, 222, 60), (597, 613, 406, 267), (613, 581, 230, 406), (578, 546, 45, 224), (562, 578, 224, 82), (694, 726, 407, 244), (726, 708, 268, 407), (687, 669, 83, 225), (655, 687, 225, 59), (790, 276, 408, 805), (751, 91, 275, 766), (766, 275, 89, 749), (805, 408, 272, 788), (787, 271, 409, 806), (748, 87, 270, 767), (767, 270, 86, 750), (806, 409, 273, 789), (525, 540, 410, 284), (540, 523, 280, 410), (649, 632, 97, 283), (634, 649, 283, 99), (522, 541, 411, 279), (541, 524, 281, 411), (650, 633, 94, 278), (631, 650, 278, 95), (627, 217, 412, 651), (518, 76, 291, 542), (542, 291, 98, 525), (651, 412, 284, 634), (705, 262, 413, 727), (666, 77, 317, 688), (688, 317, 107, 673), (727, 413, 304, 712), (783, 161, 414, 807), (744, 35, 292, 768), (768, 292, 91, 751), (807, 414, 276, 790), (99, 283, 415, 190), (283, 97, 216, 415), (415, 216, 114, 308), (190, 415, 308, 115), (517, 214, 416, 543), (626, 75, 293, 652), (652, 293, 94, 633), (543, 416, 281, 524), (76, 215, 417, 291), (215, 48, 285, 417), (417, 285, 96, 282), (291, 417, 282, 98), (55, 180, 418, 295), (180, 74, 296, 418), (418, 296, 92, 277), (295, 418, 277, 93), (743, 159, 419, 769), (782, 32, 288, 808), (808, 288, 84, 789), (769, 419, 273, 750), (106, 300, 420, 309), (300, 107, 310, 420), (420, 310, 115, 308), (309, 420, 308, 114), (711, 728, 421, 303), (728, 710, 302, 421), (689, 671, 105, 299), (672, 689, 299, 104), (709, 729, 422, 301), (729, 712, 304, 422), (690, 673, 107, 300), (670, 690, 300, 106), (103, 298, 423, 312), (298, 102, 311, 423), (423, 311, 110, 306), (312, 423, 306, 111), (104, 299, 424, 314), (299, 105, 313, 424), (424, 313, 113, 307), (314, 424, 307, 112), (101, 297, 425, 316), (297, 100, 315, 425), (425, 315, 108, 305), (316, 425, 305, 109), (91, 292, 426, 323), (292, 35, 318, 426), (426, 318, 103, 312), (323, 426, 312, 111), (77, 286, 427, 317), (286, 99, 190, 427), (427, 190, 115, 310), (317, 427, 310, 107), (94, 293, 428, 320), (293, 75, 324, 428), (428, 324, 104, 314), (320, 428, 314, 112), (33, 294, 429, 325), (294, 86, 319, 429), (429, 319, 108, 315), (325, 429, 315, 100), (665, 260, 430, 691), (704, 33, 325, 730), (730, 325, 100, 711), (691, 430, 303, 672), (89, 275, 431, 322), (275, 91, 323, 431), (431, 323, 111, 306), (322, 431, 306, 110), (670, 692, 432, 301), (692, 671, 302, 432), (731, 710, 101, 326), (709, 731, 326, 102), (102, 326, 433, 311), (326, 101, 316, 433), (433, 316, 109, 328), (311, 433, 328, 110), (109, 135, 434, 328), (135, 87, 329, 434), (434, 329, 89, 322), (328, 434, 322, 110), (748, 271, 435, 770), (787, 85, 330, 809), (809, 330, 88, 788), (770, 435, 272, 749), (549, 233, 436, 579), (584, 6, 331, 614), (614, 331, 13, 589), (579, 436, 240, 554), (13, 331, 437, 287), (331, 6, 290, 437), (437, 290, 88, 330), (287, 437, 330, 85), (96, 285, 438, 333), (285, 48, 332, 438), (438, 332, 55, 295), (333, 438, 295, 93), (631, 653, 439, 279), (653, 632, 280, 439), (544, 523, 96, 333), (522, 544, 333, 93), (97, 334, 440, 216), (334, 95, 321, 440), (440, 321, 113, 335), (216, 440, 335, 114), (114, 335, 441, 309), (335, 113, 313, 441), (441, 313, 105, 327), (309, 441, 327, 106), (455, 456, 445, 200), (463, 464, 448, 391), (171, 447, 445, 42), (43, 444, 447, 171), (116, 0, 443, 446), (1, 116, 446, 442), (391, 448, 456, 455), (471, 391, 455, 472), (448, 227, 449, 456), (242, 381, 454, 452), (381, 241, 451, 454), (227, 371, 453, 449), (371, 228, 450, 453), (145, 443, 464, 463), (443, 0, 457, 464), (466, 145, 463, 473), (126, 14, 459, 462), (15, 126, 462, 460), (116, 1, 458, 461), (0, 116, 461, 457), (14, 466, 473, 459), (241, 471, 472, 451), (451, 472, 468, 56), (459, 473, 471, 241), (360, 470, 468, 200), (199, 467, 470, 360), (144, 342, 469, 465), (342, 145, 466, 469), (488, 495, 476, 49), (497, 504, 480, 234), (176, 479, 477, 50), (49, 476, 479, 176), (121, 8, 475, 478), (7, 121, 478, 474), (494, 496, 483, 195), (503, 505, 487, 390), (362, 486, 484, 202), (195, 483, 486, 362), (140, 344, 485, 481), (344, 147, 482, 485), (390, 487, 496, 494), (234, 480, 495, 488), (480, 390, 494, 495), (487, 247, 490, 496), (247, 386, 493, 490), (386, 248, 491, 493), (235, 376, 492, 489), (376, 234, 488, 492), (140, 481, 505, 503), (7, 474, 504, 497), (481, 20, 499, 505), (474, 140, 503, 504), (131, 21, 500, 502), (20, 131, 502, 499), (121, 7, 497, 501), (8, 121, 501, 498), (279, 439, 544, 522), (439, 280, 523, 544), (296, 543, 524, 92), (74, 517, 543, 296), (412, 542, 525, 284), (217, 518, 542, 412), (277, 92, 524, 541), (93, 277, 541, 522), (282, 96, 523, 540), (98, 282, 540, 525), (174, 82, 521, 539), (44, 174, 539, 508), (172, 80, 520, 538), (45, 172, 538, 509), (173, 78, 519, 537), (46, 173, 537, 511), (175, 76, 518, 536), (47, 175, 536, 513), (179, 72, 516, 535), (53, 179, 535, 510), (178, 70, 515, 534), (52, 178, 534, 507), (177, 68, 514, 533), (51, 177, 533, 506), (218, 47, 513, 532), (78, 218, 532, 519), (209, 54, 512, 531), (72, 209, 531, 516), (221, 46, 511, 530), (80, 221, 530, 520), (206, 53, 510, 529), (70, 206, 529, 515), (224, 45, 509, 528), (82, 224, 528, 521), (212, 51, 506, 527), (74, 212, 527, 517), (203, 52, 507, 526), (68, 203, 526, 514), (332, 579, 554, 55), (48, 549, 579, 332), (267, 406, 578, 562), (406, 230, 546, 578), (265, 404, 577, 561), (404, 231, 547, 577), (263, 402, 576, 560), (402, 232, 548, 576), (261, 400, 575, 559), (400, 233, 549, 575), (259, 398, 574, 558), (398, 236, 550, 574), (257, 396, 573, 557), (396, 239, 553, 573), (255, 394, 572, 556), (394, 238, 552, 572), (253, 392, 571, 555), (392, 237, 551, 571), (240, 380, 570, 554), (380, 259, 558, 570), (238, 379, 569, 552), (379, 257, 557, 569), (237, 378, 568, 551), (378, 255, 556, 568), (236, 377, 567, 550), (377, 253, 555, 567), (232, 375, 566, 548), (375, 261, 559, 566), (229, 374, 565, 545), (374, 267, 562, 565), (231, 373, 564, 547), (373, 263, 560, 564), (230, 372, 563, 546), (372, 265, 561, 563), (436, 614, 589, 240), (233, 584, 614, 436), (168, 3, 581, 613), (40, 168, 613, 597), (165, 4, 582, 612), (38, 165, 612, 596), (162, 5, 583, 611), (36, 162, 611, 595), (160, 6, 584, 610), (34, 160, 610, 594), (157, 9, 585, 609), (32, 157, 609, 593), (154, 12, 588, 608), (30, 154, 608, 592), (151, 11, 587, 607), (28, 151, 607, 591), (148, 10, 586, 606), (26, 148, 606, 590), (125, 32, 593, 605), (13, 125, 605, 589), (124, 30, 592, 604), (11, 124, 604, 587), (123, 28, 591, 603), (10, 123, 603, 586), (122, 26, 590, 602), (9, 122, 602, 585), (120, 34, 594, 601), (5, 120, 601, 583), (119, 40, 597, 600), (2, 119, 600, 580), (118, 36, 595, 599), (4, 118, 599, 582), (117, 38, 596, 598), (3, 117, 598, 581), (334, 97, 632, 653), (95, 334, 653, 631), (416, 652, 633, 281), (214, 626, 652, 416), (286, 651, 634, 99), (77, 627, 651, 286), (279, 411, 650, 631), (411, 281, 633, 650), (284, 410, 649, 634), (410, 280, 632, 649), (193, 370, 648, 617), (370, 226, 630, 648), (194, 369, 647, 618), (369, 223, 629, 647), (197, 368, 646, 620), (368, 220, 628, 646), (201, 367, 645, 622), (367, 217, 627, 645), (196, 366, 644, 619), (366, 211, 625, 644), (192, 365, 643, 616), (365, 208, 624, 643), (191, 364, 642, 615), (364, 205, 623, 642), (220, 363, 641, 628), (363, 201, 622, 641), (211, 359, 640, 625), (359, 198, 621, 640), (223, 358, 639, 629), (358, 197, 620, 639), (208, 357, 638, 624), (357, 196, 619, 638), (226, 356, 637, 630), (356, 194, 618, 637), (214, 355, 636, 626), (355, 191, 615, 636), (205, 354, 635, 623), (354, 192, 616, 635), (327, 105, 671, 692), (106, 327, 692, 670), (324, 691, 672, 104), (75, 665, 691, 324), (301, 422, 690, 670), (422, 304, 673, 690), (303, 421, 689, 672), (421, 302, 671, 689), (413, 688, 673, 304), (262, 666, 688, 413), (244, 407, 687, 655), (407, 268, 669, 687), (245, 405, 686, 656), (405, 266, 668, 686), (246, 403, 685, 657), (403, 264, 667, 685), (249, 399, 684, 658), (399, 260, 665, 684), (252, 397, 683, 661), (397, 258, 664, 683), (251, 395, 682, 660), (395, 256, 663, 682), (250, 393, 681, 659), (393, 254, 662, 681), (258, 389, 680, 664), (389, 251, 660, 680), (256, 388, 679, 663), (388, 250, 659, 679), (254, 387, 678, 662), (387, 249, 658, 678), (262, 385, 677, 666), (385, 246, 657, 677), (268, 384, 676, 669), (384, 243, 654, 676), (264, 383, 675, 667), (383, 245, 656, 675), (266, 382, 674, 668), (382, 244, 655, 674), (301, 432, 731, 709), (432, 302, 710, 731), (430, 730, 711, 303), (260, 704, 730, 430), (298, 103, 712, 729), (102, 298, 729, 709), (297, 101, 710, 728), (100, 297, 728, 711), (318, 727, 712, 103), (35, 705, 727, 318), (169, 41, 708, 726), (17, 169, 726, 694), (166, 39, 707, 725), (18, 166, 725, 695), (163, 37, 706, 724), (19, 163, 724, 696), (158, 33, 704, 723), (22, 158, 723, 697), (155, 31, 703, 722), (25, 155, 722, 700), (152, 29, 702, 721), (24, 152, 721, 699), (149, 27, 701, 720), (23, 149, 720, 698), (134, 24, 699, 719), (31, 134, 719, 703), (133, 23, 698, 718), (29, 133, 718, 702), (132, 22, 697, 717), (27, 132, 717, 701), (130, 19, 696, 716), (35, 130, 716, 705), (129, 16, 693, 715), (41, 129, 715, 708), (128, 18, 695, 714), (37, 128, 714, 706), (127, 17, 694, 713), (39, 127, 713, 707), (329, 770, 749, 89), (87, 748, 770, 329), (294, 769, 750, 86), (33, 743, 769, 294), (414, 768, 751, 276), (161, 744, 768, 414), (409, 767, 750, 273), (271, 748, 767, 409), (408, 766, 749, 272), (276, 751, 766, 408), (353, 765, 747, 170), (138, 734, 765, 353), (352, 764, 746, 167), (139, 735, 764, 352), (351, 763, 745, 164), (142, 737, 763, 351), (350, 762, 744, 161), (146, 739, 762, 350), (348, 761, 742, 156), (141, 736, 761, 348), (347, 760, 741, 153), (137, 733, 760, 347), (346, 759, 740, 150), (136, 732, 759, 346), (345, 758, 739, 146), (164, 745, 758, 345), (341, 757, 738, 143), (156, 742, 757, 341), (340, 756, 737, 142), (167, 746, 756, 340), (339, 755, 736, 141), (153, 741, 755, 339), (338, 754, 735, 139), (170, 747, 754, 338), (337, 753, 732, 136), (159, 743, 753, 337), (336, 752, 733, 137), (150, 740, 752, 336), (435, 809, 788, 272), (271, 787, 809, 435), (419, 808, 789, 273), (159, 782, 808, 419), (289, 807, 790, 90), (34, 783, 807, 289), (269, 806, 789, 84), (85, 787, 806, 269), (274, 805, 788, 88), (90, 790, 805, 274), (119, 804, 786, 40), (2, 773, 804, 119), (117, 803, 785, 38), (3, 774, 803, 117), (118, 802, 784, 36), (4, 776, 802, 118), (120, 801, 783, 34), (5, 778, 801, 120), (124, 800, 781, 30), (11, 775, 800, 124), (123, 799, 780, 28), (10, 772, 799, 123), (122, 798, 779, 26), (9, 771, 798, 122), (162, 797, 778, 5), (36, 784, 797, 162), (154, 796, 777, 12), (30, 781, 796, 154), (165, 795, 776, 4), (38, 785, 795, 165), (151, 794, 775, 11), (28, 780, 794, 151), (168, 793, 774, 3), (40, 786, 793, 168), (157, 792, 771, 9), (32, 782, 792, 157), (148, 791, 772, 10), (26, 779, 791, 148)])
me_plane_008.polygons.foreach_set('use_smooth', [True] * 776)
_uv = me_plane_008.uv_layers.new(name='UVMap')
_uv.uv.foreach_set('vector', [0.8928, 0.5587, 0.891, 0.5825, 0.8779, 0.5825, 0.8789, 0.559, 0.8891, 0.6063, 0.8889, 0.608, 0.8768, 0.6078, 0.8768, 0.6061, 0.8768, 0.6061, 0.8768, 0.6078, 0.8646, 0.6075, 0.8646, 0.6058, 0.8789, 0.559, 0.8779, 0.5825, 0.8648, 0.5826, 0.8649, 0.5594, 0.615, 0.5023, 0.6145, 0.5267, 0.6037, 0.5268, 0.6041, 0.5023, 0.614, 0.5513, 0.614, 0.553, 0.6032, 0.5532, 0.6032, 0.5514, 0.6032, 0.5514, 0.6032, 0.5532, 0.5924, 0.5534, 0.5924, 0.5516, 0.6041, 0.5023, 0.6037, 0.5268, 0.5928, 0.5269, 0.5932, 0.5023, 0.6553, 0.5522, 0.6555, 0.5292, 0.6706, 0.5291, 0.6703, 0.5527, 0.6556, 0.5061, 0.6556, 0.5045, 0.671, 0.5037, 0.671, 0.5055, 0.671, 0.5055, 0.671, 0.5037, 0.6864, 0.503, 0.6864, 0.5048, 0.6703, 0.5527, 0.6706, 0.5291, 0.6858, 0.5291, 0.6853, 0.5533, 0.7245, 0.5041, 0.7243, 0.5286, 0.7081, 0.5284, 0.7082, 0.5039, 0.7242, 0.5532, 0.7242, 0.5549, 0.7079, 0.5548, 0.7079, 0.553, 0.7079, 0.553, 0.7079, 0.5548, 0.6917, 0.5546, 0.6917, 0.5529, 0.7082, 0.5039, 0.7081, 0.5284, 0.6918, 0.5283, 0.692, 0.5038, 0.653, 0.5542, 0.6539, 0.5293, 0.6713, 0.5294, 0.6714, 0.5544, 0.6547, 0.5044, 0.6548, 0.5026, 0.6712, 0.5024, 0.6712, 0.5042, 0.6712, 0.5042, 0.6712, 0.5024, 0.6876, 0.5022, 0.6877, 0.504, 0.6714, 0.5544, 0.6713, 0.5294, 0.6887, 0.5294, 0.6897, 0.5547, 0.4511, 0.3356, 0.4697, 0.3353, 0.47, 0.3467, 0.4514, 0.347, 0.4505, 0.359, 0.4491, 0.3591, 0.4489, 0.3471, 0.4503, 0.347, 0.4503, 0.347, 0.4489, 0.3471, 0.4486, 0.335, 0.45, 0.335, 0.4514, 0.347, 0.47, 0.3467, 0.4702, 0.358, 0.4516, 0.3584, 0.3212, 0.3579, 0.3212, 0.2263, 0.3479, 0.2263, 0.3479, 0.3579, 0.3212, 0.2263, 0.3199, 0.1103, 0.3466, 0.1103, 0.3479, 0.2263, 0.3744, 0.2263, 0.3731, 0.1103, 0.3765, 0.1103, 0.3778, 0.2263, 0.3744, 0.3579, 0.3744, 0.2263, 0.3778, 0.2263, 0.3778, 0.3579, 0.6889, 0.5483, 0.7058, 0.5483, 0.7058, 0.5515, 0.6889, 0.5515, 0.7058, 0.5483, 0.7227, 0.5483, 0.7227, 0.5515, 0.7058, 0.5515, 0.7058, 0.5515, 0.7227, 0.5515, 0.7227, 0.5546, 0.7058, 0.5546, 0.6889, 0.5515, 0.7058, 0.5515, 0.7058, 0.5546, 0.6889, 0.5546, 0.4723, 0.1143, 0.4729, 0.237, 0.4549, 0.2371, 0.4545, 0.1149, 0.4729, 0.237, 0.4735, 0.3596, 0.4553, 0.3593, 0.4549, 0.2371, 0.4262, 0.2372, 0.4264, 0.359, 0.4236, 0.3589, 0.4234, 0.2372, 0.426, 0.1154, 0.4262, 0.2372, 0.4234, 0.2372, 0.4231, 0.1155, 0.654, 0.553, 0.6547, 0.5288, 0.673, 0.5287, 0.6726, 0.553, 0.6555, 0.5046, 0.6555, 0.5029, 0.6734, 0.5026, 0.6734, 0.5043, 0.6734, 0.5043, 0.6734, 0.5026, 0.6913, 0.5023, 0.6913, 0.504, 0.6726, 0.553, 0.673, 0.5287, 0.6912, 0.5286, 0.6911, 0.5531, 0.5932, 0.5023, 0.5928, 0.5269, 0.5788, 0.5268, 0.5791, 0.5022, 0.5924, 0.5516, 0.5924, 0.5534, 0.5784, 0.5532, 0.5784, 0.5515, 0.5784, 0.5515, 0.5784, 0.5532, 0.5644, 0.5531, 0.5644, 0.5513, 0.5791, 0.5022, 0.5788, 0.5268, 0.5648, 0.5266, 0.5651, 0.502, 0.8649, 0.5594, 0.8648, 0.5826, 0.8498, 0.583, 0.8497, 0.56, 0.8646, 0.6058, 0.8646, 0.6075, 0.8499, 0.6078, 0.8499, 0.6062, 0.8499, 0.6062, 0.8499, 0.6078, 0.8352, 0.6082, 0.8351, 0.6065, 0.8497, 0.56, 0.8498, 0.583, 0.8348, 0.5835, 0.8345, 0.5605, 0.692, 0.5038, 0.6918, 0.5283, 0.6741, 0.5283, 0.6742, 0.5038, 0.6917, 0.5529, 0.6917, 0.5546, 0.6739, 0.5546, 0.6739, 0.5529, 0.6739, 0.5529, 0.6739, 0.5546, 0.6562, 0.5546, 0.6562, 0.5529, 0.6742, 0.5038, 0.6741, 0.5283, 0.6563, 0.5283, 0.6565, 0.5038, 0.6533, 0.5483, 0.6703, 0.5483, 0.6703, 0.5515, 0.6533, 0.5515, 0.6703, 0.5483, 0.6873, 0.5483, 0.6873, 0.5515, 0.6703, 0.5515, 0.6703, 0.5515, 0.6873, 0.5515, 0.6873, 0.5546, 0.6703, 0.5546, 0.6533, 0.5515, 0.6703, 0.5515, 0.6703, 0.5546, 0.6533, 0.5546, 0.6911, 0.5531, 0.6912, 0.5286, 0.7083, 0.529, 0.7082, 0.553, 0.6913, 0.504, 0.6913, 0.5023, 0.7084, 0.5032, 0.7084, 0.5049, 0.7084, 0.5049, 0.7084, 0.5032, 0.7255, 0.5041, 0.7255, 0.5058, 0.7082, 0.553, 0.7083, 0.529, 0.7254, 0.5294, 0.7253, 0.553, 0.6897, 0.5547, 0.6887, 0.5294, 0.7063, 0.5297, 0.7061, 0.5546, 0.6877, 0.504, 0.6876, 0.5022, 0.7064, 0.503, 0.7064, 0.5048, 0.7064, 0.5048, 0.7064, 0.503, 0.7253, 0.5038, 0.7252, 0.5056, 0.7061, 0.5546, 0.7063, 0.5297, 0.7238, 0.5301, 0.7225, 0.5544, 0.6853, 0.5533, 0.6858, 0.5291, 0.7033, 0.5294, 0.7024, 0.5526, 0.6864, 0.5048, 0.6864, 0.503, 0.7044, 0.5045, 0.7043, 0.5062, 0.7043, 0.5062, 0.7044, 0.5045, 0.7223, 0.506, 0.7222, 0.5076, 0.7024, 0.5526, 0.7033, 0.5294, 0.7208, 0.5298, 0.7194, 0.552, 0.4916, 0.3074, 0.5084, 0.3072, 0.5093, 0.3196, 0.495, 0.3195, 0.5269, 0.307, 0.5282, 0.307, 0.5302, 0.3192, 0.5288, 0.3193, 0.5288, 0.3193, 0.5302, 0.3192, 0.5322, 0.3315, 0.5307, 0.3315, 0.495, 0.3195, 0.5093, 0.3196, 0.5101, 0.332, 0.4959, 0.332, 0.8395, 0.6053, 0.8409, 0.5938, 0.8635, 0.5936, 0.8623, 0.6047, 0.8409, 0.5938, 0.8423, 0.5822, 0.8647, 0.5826, 0.8635, 0.5936, 0.8863, 0.5935, 0.8873, 0.583, 0.8891, 0.583, 0.8881, 0.5935, 0.8853, 0.6041, 0.8863, 0.5935, 0.8881, 0.5935, 0.8871, 0.604, 0.8351, 0.5608, 0.8484, 0.5602, 0.8499, 0.5831, 0.836, 0.583, 0.8484, 0.5602, 0.8618, 0.5597, 0.8639, 0.5831, 0.8499, 0.5831, 0.8515, 0.6061, 0.8661, 0.6068, 0.8662, 0.6086, 0.8516, 0.6079, 0.8369, 0.6055, 0.8515, 0.6061, 0.8516, 0.6079, 0.8369, 0.6072, 0.841, 0.5619, 0.8515, 0.5618, 0.851, 0.5827, 0.8397, 0.5828, 0.8515, 0.5618, 0.862, 0.5618, 0.8623, 0.5826, 0.851, 0.5827, 0.8504, 0.6038, 0.8626, 0.6036, 0.8626, 0.6052, 0.8504, 0.6054, 0.8383, 0.604, 0.8504, 0.6038, 0.8504, 0.6054, 0.8382, 0.6056, 0.8388, 0.6068, 0.8399, 0.5949, 0.8644, 0.594, 0.8638, 0.6059, 0.8399, 0.5949, 0.8411, 0.5829, 0.865, 0.5821, 0.8644, 0.594, 0.8891, 0.5931, 0.8891, 0.5812, 0.891, 0.5811, 0.891, 0.593, 0.889, 0.605, 0.8891, 0.5931, 0.891, 0.593, 0.891, 0.605, 0.6629, 0.5055, 0.6806, 0.5051, 0.6805, 0.5283, 0.6629, 0.528, 0.6806, 0.5051, 0.6984, 0.5047, 0.698, 0.5285, 0.6805, 0.5283, 0.6803, 0.5517, 0.6977, 0.5526, 0.6977, 0.5545, 0.6803, 0.5535, 0.6629, 0.5508, 0.6803, 0.5517, 0.6803, 0.5535, 0.6629, 0.5526, 0.8942, 0.6375, 0.8949, 0.6237, 0.9186, 0.6236, 0.9181, 0.637, 0.8949, 0.6237, 0.8955, 0.61, 0.9192, 0.6103, 0.9186, 0.6236, 0.9427, 0.6235, 0.9432, 0.6105, 0.945, 0.6106, 0.9445, 0.6235, 0.9422, 0.6366, 0.9427, 0.6235, 0.9445, 0.6235, 0.944, 0.6365, 0.3738, 0.3579, 0.3471, 0.3579, 0.3471, 0.2263, 0.3738, 0.2263, 0.3206, 0.3579, 0.3172, 0.3579, 0.3172, 0.2263, 0.3206, 0.2263, 0.3206, 0.2263, 0.3172, 0.2263, 0.3159, 0.1103, 0.3193, 0.1103, 0.3738, 0.2263, 0.3471, 0.2263, 0.3458, 0.1103, 0.3726, 0.1103, 0.6896, 0.5496, 0.7064, 0.5496, 0.7064, 0.5525, 0.6896, 0.5525, 0.7064, 0.5496, 0.7231, 0.5496, 0.7231, 0.5525, 0.7064, 0.5525, 0.7064, 0.5525, 0.7231, 0.5525, 0.7231, 0.5554, 0.7064, 0.5554, 0.6896, 0.5525, 0.7064, 0.5525, 0.7064, 0.5554, 0.6896, 0.5554, 0.425, 0.1153, 0.4546, 0.1153, 0.4549, 0.2375, 0.4257, 0.2377, 0.4725, 0.1153, 0.4754, 0.1153, 0.4754, 0.2373, 0.4726, 0.2373, 0.4726, 0.2373, 0.4754, 0.2373, 0.4754, 0.3592, 0.4726, 0.3593, 0.4257, 0.2377, 0.4549, 0.2375, 0.4553, 0.3597, 0.4264, 0.3601, 0.6575, 0.5067, 0.6737, 0.5066, 0.6739, 0.5288, 0.6576, 0.5287, 0.6737, 0.5066, 0.69, 0.5065, 0.6903, 0.5289, 0.6739, 0.5288, 0.6742, 0.5513, 0.6906, 0.5516, 0.6906, 0.5534, 0.6742, 0.5531, 0.6577, 0.5511, 0.6742, 0.5513, 0.6742, 0.5531, 0.6578, 0.5528, 0.8618, 0.5597, 0.8771, 0.5594, 0.8773, 0.5827, 0.8639, 0.5831, 0.8771, 0.5594, 0.8925, 0.559, 0.8906, 0.5822, 0.8773, 0.5827, 0.8774, 0.6062, 0.8887, 0.6057, 0.8885, 0.6075, 0.8774, 0.6081, 0.8661, 0.6068, 0.8774, 0.6062, 0.8774, 0.6081, 0.8662, 0.6086, 0.8423, 0.5822, 0.8431, 0.5715, 0.8644, 0.5719, 0.8647, 0.5826, 0.8431, 0.5715, 0.844, 0.5607, 0.8641, 0.5612, 0.8644, 0.5719, 0.8859, 0.5723, 0.8845, 0.5617, 0.8861, 0.5617, 0.8876, 0.5724, 0.8873, 0.583, 0.8859, 0.5723, 0.8876, 0.5724, 0.8891, 0.583, 0.8411, 0.5829, 0.8418, 0.5707, 0.8647, 0.5704, 0.865, 0.5821, 0.8418, 0.5707, 0.8426, 0.5585, 0.8645, 0.5587, 0.8647, 0.5704, 0.8879, 0.57, 0.8866, 0.5588, 0.8884, 0.5589, 0.8897, 0.57, 0.8891, 0.5812, 0.8879, 0.57, 0.8897, 0.57, 0.891, 0.5811, 0.69, 0.5065, 0.7055, 0.5075, 0.7051, 0.529, 0.6903, 0.5289, 0.7055, 0.5075, 0.721, 0.5085, 0.72, 0.5291, 0.7051, 0.529, 0.7048, 0.5508, 0.719, 0.55, 0.7189, 0.5516, 0.7048, 0.5525, 0.6906, 0.5516, 0.7048, 0.5508, 0.7048, 0.5525, 0.6906, 0.5534, 0.6984, 0.5047, 0.7102, 0.5051, 0.7103, 0.5284, 0.698, 0.5285, 0.7102, 0.5051, 0.7221, 0.5056, 0.7225, 0.5282, 0.7103, 0.5284, 0.7104, 0.5518, 0.723, 0.551, 0.723, 0.5528, 0.7104, 0.5536, 0.6977, 0.5526, 0.7104, 0.5518, 0.7104, 0.5536, 0.6977, 0.5545, 0.862, 0.5618, 0.8749, 0.5622, 0.8754, 0.5824, 0.8623, 0.5826, 0.8749, 0.5622, 0.8879, 0.5626, 0.8885, 0.5823, 0.8754, 0.5824, 0.8758, 0.6029, 0.8891, 0.6022, 0.8892, 0.6038, 0.8759, 0.6045, 0.8626, 0.6036, 0.8758, 0.6029, 0.8759, 0.6045, 0.8626, 0.6052, 0.5583, 0.5254, 0.5592, 0.5391, 0.5293, 0.5395, 0.5287, 0.5256, 0.5592, 0.5391, 0.5602, 0.5528, 0.5298, 0.5533, 0.5293, 0.5395, 0.499, 0.5399, 0.4992, 0.5539, 0.4968, 0.554, 0.4966, 0.5399, 0.4988, 0.5259, 0.499, 0.5399, 0.4966, 0.5399, 0.4965, 0.5259, 0.3208, 0.1103, 0.3221, 0.2263, 0.3475, 0.2266, 0.3462, 0.1106, 0.3221, 0.2263, 0.3221, 0.358, 0.3475, 0.3583, 0.3475, 0.2266, 0.3727, 0.227, 0.3727, 0.3586, 0.3769, 0.3587, 0.3769, 0.227, 0.3715, 0.1109, 0.3727, 0.227, 0.3769, 0.227, 0.3757, 0.111, 0.8667, 0.5589, 0.879, 0.5601, 0.8799, 0.5817, 0.8677, 0.5816, 0.879, 0.5601, 0.8913, 0.5612, 0.8921, 0.5819, 0.8799, 0.5817, 0.8808, 0.6032, 0.8929, 0.6024, 0.893, 0.605, 0.8809, 0.6059, 0.8687, 0.6041, 0.8808, 0.6032, 0.8809, 0.6059, 0.8688, 0.6069, 0.6878, 0.5056, 0.7053, 0.5063, 0.7047, 0.5289, 0.6879, 0.529, 0.7053, 0.5063, 0.7228, 0.507, 0.7215, 0.5288, 0.7047, 0.5289, 0.7041, 0.5514, 0.7202, 0.5505, 0.72, 0.5532, 0.704, 0.5542, 0.6879, 0.5522, 0.7041, 0.5514, 0.704, 0.5542, 0.6879, 0.5551, 0.5396, 0.5036, 0.551, 0.5034, 0.5511, 0.5128, 0.5385, 0.5129, 0.551, 0.5034, 0.5625, 0.5032, 0.5637, 0.5127, 0.5511, 0.5128, 0.5511, 0.5222, 0.5649, 0.5221, 0.565, 0.5233, 0.5511, 0.5233, 0.5374, 0.5222, 0.5511, 0.5222, 0.5511, 0.5233, 0.5373, 0.5234, 0.7196, 0.5305, 0.7192, 0.5421, 0.6889, 0.5411, 0.6896, 0.5289, 0.7192, 0.5421, 0.7189, 0.5536, 0.6882, 0.5533, 0.6889, 0.5411, 0.6588, 0.5402, 0.6578, 0.5531, 0.654, 0.553, 0.655, 0.5401, 0.6598, 0.5273, 0.6588, 0.5402, 0.655, 0.5401, 0.656, 0.5271, 0.472, 0.3595, 0.4715, 0.2372, 0.4545, 0.2373, 0.4552, 0.3599, 0.4715, 0.2372, 0.471, 0.115, 0.4538, 0.1148, 0.4545, 0.2373, 0.4267, 0.2374, 0.4258, 0.1146, 0.4222, 0.1145, 0.4232, 0.2375, 0.4276, 0.3603, 0.4267, 0.2374, 0.4232, 0.2375, 0.4241, 0.3604, 0.6955, 0.663, 0.6824, 0.6622, 0.6801, 0.6372, 0.6941, 0.637, 0.6824, 0.6622, 0.6693, 0.6613, 0.6662, 0.6374, 0.6801, 0.6372, 0.6779, 0.6124, 0.663, 0.6137, 0.6626, 0.6107, 0.6776, 0.6093, 0.6927, 0.6112, 0.6779, 0.6124, 0.6776, 0.6093, 0.6925, 0.6079, 0.8618, 0.6065, 0.8495, 0.6064, 0.8485, 0.5842, 0.8606, 0.5839, 0.8495, 0.6064, 0.8372, 0.6062, 0.8364, 0.5845, 0.8485, 0.5842, 0.8475, 0.5621, 0.8356, 0.5628, 0.8355, 0.5601, 0.8474, 0.5593, 0.8594, 0.5614, 0.8475, 0.5621, 0.8474, 0.5593, 0.8593, 0.5586, 0.863, 0.6058, 0.8501, 0.6052, 0.8503, 0.5834, 0.8639, 0.5834, 0.8501, 0.6052, 0.8371, 0.6045, 0.8368, 0.5834, 0.8503, 0.5834, 0.8506, 0.5618, 0.8365, 0.5625, 0.8364, 0.5598, 0.8507, 0.5591, 0.8648, 0.5611, 0.8506, 0.5618, 0.8507, 0.5591, 0.8649, 0.5583, 0.6873, 0.5461, 0.6703, 0.5461, 0.6704, 0.5281, 0.6875, 0.5281, 0.6703, 0.5461, 0.6533, 0.5461, 0.6534, 0.5281, 0.6704, 0.5281, 0.6706, 0.5101, 0.6536, 0.5101, 0.6536, 0.5078, 0.6706, 0.5078, 0.6876, 0.5101, 0.6706, 0.5101, 0.6706, 0.5078, 0.6876, 0.5078, 0.3735, 0.3579, 0.3735, 0.2263, 0.3472, 0.2263, 0.3472, 0.3579, 0.3735, 0.2263, 0.3723, 0.1103, 0.346, 0.1103, 0.3472, 0.2263, 0.3211, 0.2263, 0.3198, 0.1103, 0.3154, 0.1103, 0.3166, 0.2263, 0.3211, 0.3579, 0.3211, 0.2263, 0.3166, 0.2263, 0.3166, 0.3579, 0.8389, 0.6084, 0.8385, 0.596, 0.8625, 0.596, 0.8629, 0.6084, 0.8385, 0.596, 0.8381, 0.5835, 0.8621, 0.5835, 0.8625, 0.596, 0.887, 0.596, 0.8866, 0.5835, 0.8891, 0.5835, 0.8894, 0.596, 0.8874, 0.6084, 0.887, 0.596, 0.8894, 0.596, 0.8898, 0.6084, 0.6574, 0.5556, 0.6576, 0.5427, 0.6883, 0.5426, 0.6882, 0.5557, 0.6576, 0.5427, 0.6579, 0.5298, 0.6884, 0.5296, 0.6883, 0.5426, 0.6667, 0.5147, 0.6668, 0.5277, 0.6637, 0.5277, 0.6636, 0.5147, 0.7197, 0.5557, 0.7196, 0.5425, 0.7228, 0.5425, 0.7229, 0.5557, 0.5113, 0.5251, 0.51, 0.5124, 0.5223, 0.5122, 0.5232, 0.5245, 0.51, 0.5124, 0.5087, 0.4997, 0.5213, 0.5, 0.5223, 0.5122, 0.5348, 0.5121, 0.5341, 0.5003, 0.5355, 0.5003, 0.536, 0.512, 0.5354, 0.5238, 0.5348, 0.5121, 0.536, 0.512, 0.5366, 0.5238, 0.8391, 0.6068, 0.8399, 0.5924, 0.8632, 0.5922, 0.8629, 0.606, 0.8399, 0.5924, 0.8406, 0.578, 0.8635, 0.5785, 0.8632, 0.5922, 0.8869, 0.592, 0.8867, 0.5789, 0.889, 0.5789, 0.8893, 0.5919, 0.8872, 0.605, 0.8869, 0.592, 0.8893, 0.5919, 0.8896, 0.605, 0.4262, 0.1148, 0.4264, 0.237, 0.4548, 0.237, 0.4545, 0.115, 0.4264, 0.237, 0.4267, 0.3592, 0.455, 0.359, 0.4548, 0.237, 0.4716, 0.237, 0.4719, 0.3588, 0.4754, 0.3587, 0.4752, 0.237, 0.4714, 0.1152, 0.4716, 0.237, 0.4752, 0.237, 0.475, 0.1153, 0.662, 0.5545, 0.662, 0.5426, 0.6912, 0.5419, 0.6912, 0.5541, 0.662, 0.5426, 0.662, 0.5306, 0.6912, 0.5297, 0.6912, 0.5419, 0.721, 0.5413, 0.721, 0.5288, 0.724, 0.5287, 0.724, 0.5412, 0.721, 0.5537, 0.721, 0.5413, 0.724, 0.5412, 0.724, 0.5537, 0.6625, 0.5542, 0.6629, 0.5423, 0.6913, 0.5419, 0.6911, 0.5543, 0.6629, 0.5423, 0.6632, 0.5303, 0.6914, 0.5296, 0.6913, 0.5419, 0.7202, 0.5416, 0.7201, 0.5289, 0.723, 0.5288, 0.7231, 0.5415, 0.7203, 0.5543, 0.7202, 0.5416, 0.7231, 0.5415, 0.7233, 0.5543, 0.674, 0.6666, 0.6688, 0.6511, 0.6931, 0.6507, 0.6948, 0.6666, 0.6688, 0.6511, 0.6635, 0.6356, 0.6914, 0.6349, 0.6931, 0.6507, 0.7179, 0.6504, 0.7199, 0.6342, 0.7227, 0.6341, 0.7205, 0.6504, 0.716, 0.6666, 0.7179, 0.6504, 0.7205, 0.6504, 0.7182, 0.6666, 0.7169, 0.1723, 0.743, 0.171, 0.7434, 0.1959, 0.7166, 0.1966, 0.7685, 0.1698, 0.7726, 0.1696, 0.7738, 0.1952, 0.7696, 0.1953, 0.7706, 0.2205, 0.775, 0.2205, 0.7752, 0.2258, 0.7709, 0.2257, 0.7162, 0.2204, 0.7438, 0.2204, 0.7438, 0.2256, 0.7162, 0.2254, 0.8219, 0.3863, 0.8221, 0.4136, 0.7988, 0.4139, 0.7985, 0.3869, 0.8223, 0.4411, 0.8223, 0.4443, 0.7992, 0.4443, 0.7991, 0.4411, 0.7762, 0.4411, 0.7762, 0.4443, 0.7723, 0.4443, 0.7723, 0.4411, 0.7754, 0.3874, 0.7758, 0.4142, 0.7719, 0.4142, 0.7715, 0.3875, 0.8895, 0.6061, 0.8756, 0.6063, 0.8755, 0.5836, 0.8903, 0.5833, 0.8756, 0.6063, 0.8618, 0.6065, 0.8606, 0.5839, 0.8755, 0.5836, 0.8753, 0.561, 0.8594, 0.5614, 0.8593, 0.5586, 0.8753, 0.5582, 0.8912, 0.5606, 0.8753, 0.561, 0.8753, 0.5582, 0.8913, 0.5578, 0.6632, 0.5303, 0.6631, 0.5166, 0.6911, 0.5162, 0.6914, 0.5296, 0.6631, 0.5166, 0.6629, 0.5029, 0.6909, 0.5028, 0.6911, 0.5162, 0.7197, 0.5158, 0.7193, 0.5027, 0.7222, 0.5027, 0.7226, 0.5158, 0.7201, 0.5289, 0.7197, 0.5158, 0.7226, 0.5158, 0.723, 0.5288, 0.8885, 0.6054, 0.8758, 0.6056, 0.8772, 0.5832, 0.8906, 0.583, 0.8758, 0.6056, 0.863, 0.6058, 0.8639, 0.5834, 0.8772, 0.5832, 0.8787, 0.5609, 0.8648, 0.5611, 0.8649, 0.5583, 0.8789, 0.5581, 0.8926, 0.5607, 0.8787, 0.5609, 0.8789, 0.5581, 0.8929, 0.5579, 0.6635, 0.6356, 0.6643, 0.6214, 0.6905, 0.6211, 0.6914, 0.6349, 0.6643, 0.6214, 0.665, 0.6073, 0.6896, 0.6073, 0.6905, 0.6211, 0.7173, 0.6208, 0.7147, 0.6073, 0.7173, 0.6073, 0.72, 0.6207, 0.7199, 0.6342, 0.7173, 0.6208, 0.72, 0.6207, 0.7227, 0.6341, 0.9845, 0.6352, 0.9673, 0.6349, 0.9673, 0.6244, 0.9842, 0.625, 0.9673, 0.6349, 0.9501, 0.6346, 0.9503, 0.6239, 0.9673, 0.6244, 0.9672, 0.614, 0.9504, 0.6132, 0.9504, 0.6118, 0.9672, 0.6127, 0.984, 0.6149, 0.9672, 0.614, 0.9672, 0.6127, 0.9839, 0.6136, 0.725, 0.4748, 0.7244, 0.4877, 0.7125, 0.4875, 0.7131, 0.4748, 0.7244, 0.4877, 0.7238, 0.5005, 0.712, 0.5003, 0.7125, 0.4875, 0.7005, 0.4874, 0.6999, 0.5, 0.6987, 0.5, 0.6993, 0.4874, 0.7011, 0.4748, 0.7005, 0.4874, 0.6993, 0.4874, 0.6998, 0.4748, 0.7252, 0.6596, 0.7104, 0.6613, 0.7083, 0.6367, 0.7225, 0.6364, 0.7104, 0.6613, 0.6955, 0.663, 0.6941, 0.637, 0.7083, 0.6367, 0.7063, 0.6122, 0.6927, 0.6112, 0.6925, 0.6079, 0.706, 0.6092, 0.7198, 0.6133, 0.7063, 0.6122, 0.706, 0.6092, 0.7195, 0.6104, 0.662, 0.5306, 0.662, 0.5166, 0.6912, 0.5157, 0.6912, 0.5297, 0.662, 0.5166, 0.662, 0.5026, 0.6912, 0.5017, 0.6912, 0.5157, 0.721, 0.5148, 0.721, 0.5008, 0.724, 0.5007, 0.724, 0.5147, 0.721, 0.5288, 0.721, 0.5148, 0.724, 0.5147, 0.724, 0.5287, 0.7228, 0.5461, 0.7058, 0.5461, 0.706, 0.5281, 0.7229, 0.5281, 0.7058, 0.5461, 0.6889, 0.5461, 0.6891, 0.5281, 0.706, 0.5281, 0.7061, 0.5101, 0.6892, 0.5101, 0.6892, 0.5078, 0.7062, 0.5078, 0.7231, 0.5101, 0.7061, 0.5101, 0.7062, 0.5078, 0.7231, 0.5078, 0.7242, 0.5118, 0.7075, 0.5118, 0.7075, 0.5069, 0.7242, 0.5069, 0.7075, 0.5118, 0.6907, 0.5118, 0.6907, 0.5069, 0.7075, 0.5069, 0.7075, 0.5069, 0.6907, 0.5069, 0.6907, 0.502, 0.7075, 0.502, 0.7242, 0.5069, 0.7075, 0.5069, 0.7075, 0.502, 0.7242, 0.502, 0.7183, 0.5029, 0.719, 0.5167, 0.6898, 0.5159, 0.69, 0.5029, 0.719, 0.5167, 0.7196, 0.5305, 0.6896, 0.5289, 0.6898, 0.5159, 0.6608, 0.5151, 0.6598, 0.5273, 0.656, 0.5271, 0.6572, 0.515, 0.6618, 0.5029, 0.6608, 0.5151, 0.6572, 0.515, 0.6583, 0.5029, 0.8406, 0.578, 0.841, 0.5677, 0.8636, 0.5681, 0.8635, 0.5785, 0.841, 0.5677, 0.8414, 0.5574, 0.8638, 0.5577, 0.8636, 0.5681, 0.8867, 0.5684, 0.8866, 0.558, 0.889, 0.558, 0.889, 0.5685, 0.8867, 0.5789, 0.8867, 0.5684, 0.889, 0.5685, 0.889, 0.5789, 0.6558, 0.5053, 0.6718, 0.5055, 0.6717, 0.5286, 0.6554, 0.5282, 0.6718, 0.5055, 0.6878, 0.5056, 0.6879, 0.529, 0.6717, 0.5286, 0.6715, 0.5515, 0.6879, 0.5522, 0.6879, 0.5551, 0.6715, 0.5544, 0.6551, 0.5508, 0.6715, 0.5515, 0.6715, 0.5544, 0.655, 0.5537, 0.6579, 0.5298, 0.6598, 0.5157, 0.6894, 0.5155, 0.6884, 0.5296, 0.6598, 0.5157, 0.6617, 0.5017, 0.6904, 0.5014, 0.6894, 0.5155, 0.7196, 0.5153, 0.7197, 0.5011, 0.7227, 0.5011, 0.7227, 0.5152, 0.7195, 0.5294, 0.7196, 0.5153, 0.7227, 0.5152, 0.7227, 0.5294, 0.839, 0.5599, 0.8528, 0.5594, 0.8523, 0.5823, 0.837, 0.583, 0.8528, 0.5594, 0.8667, 0.5589, 0.8677, 0.5816, 0.8523, 0.5823, 0.8519, 0.605, 0.8687, 0.6041, 0.8688, 0.6069, 0.8518, 0.6078, 0.835, 0.6059, 0.8519, 0.605, 0.8518, 0.6078, 0.8348, 0.6088, 0.8381, 0.5835, 0.8382, 0.5713, 0.8627, 0.5706, 0.8621, 0.5835, 0.8382, 0.5713, 0.8384, 0.5591, 0.8633, 0.5577, 0.8627, 0.5706, 0.8876, 0.5699, 0.8886, 0.5563, 0.8911, 0.5562, 0.8901, 0.5698, 0.8866, 0.5835, 0.8876, 0.5699, 0.8901, 0.5698, 0.8891, 0.5835, 0.6559, 0.5539, 0.6559, 0.5336, 0.6725, 0.5336, 0.6725, 0.5539, 0.6559, 0.5133, 0.6559, 0.5118, 0.6725, 0.5118, 0.6725, 0.5133, 0.6725, 0.5133, 0.6725, 0.5118, 0.6891, 0.5118, 0.6891, 0.5133, 0.6725, 0.5539, 0.6725, 0.5336, 0.6891, 0.5336, 0.6891, 0.5539, 0.6907, 0.5539, 0.6907, 0.5336, 0.7075, 0.5336, 0.7075, 0.5539, 0.6907, 0.5133, 0.6907, 0.5118, 0.7075, 0.5118, 0.7075, 0.5133, 0.7075, 0.5133, 0.7075, 0.5118, 0.7242, 0.5118, 0.7242, 0.5133, 0.7075, 0.5539, 0.7075, 0.5336, 0.7242, 0.5336, 0.7242, 0.5539, 0.6542, 0.5037, 0.6709, 0.5037, 0.6711, 0.5257, 0.6545, 0.5257, 0.6709, 0.5037, 0.6875, 0.5037, 0.6878, 0.5257, 0.6711, 0.5257, 0.6714, 0.5479, 0.688, 0.5479, 0.688, 0.5496, 0.6714, 0.5496, 0.6547, 0.5479, 0.6714, 0.5479, 0.6714, 0.5496, 0.6547, 0.5496, 0.6891, 0.5037, 0.7059, 0.5037, 0.7061, 0.5257, 0.6894, 0.5257, 0.7059, 0.5037, 0.7226, 0.5037, 0.7229, 0.5257, 0.7061, 0.5257, 0.7064, 0.5479, 0.7231, 0.5479, 0.7231, 0.5496, 0.7064, 0.5496, 0.6896, 0.5479, 0.7064, 0.5479, 0.7064, 0.5496, 0.6896, 0.5496, 0.8823, 0.5937, 0.8836, 0.5783, 0.8869, 0.5783, 0.8851, 0.5981, 0.885, 0.5587, 0.8853, 0.557, 0.8888, 0.557, 0.8886, 0.5587, 0.8886, 0.5587, 0.8888, 0.557, 0.8922, 0.557, 0.8921, 0.5587, 0.8851, 0.5981, 0.8869, 0.5783, 0.8902, 0.5783, 0.8882, 0.5981, 0.8446, 0.5994, 0.8621, 0.5996, 0.8621, 0.6035, 0.8446, 0.6035, 0.8801, 0.5995, 0.8818, 0.5996, 0.8818, 0.6035, 0.88, 0.6035, 0.88, 0.6035, 0.8818, 0.6035, 0.8818, 0.6074, 0.88, 0.6074, 0.8446, 0.6035, 0.8621, 0.6035, 0.8621, 0.6074, 0.8446, 0.6074, 0.8388, 0.5601, 0.8408, 0.5792, 0.8378, 0.5788, 0.8368, 0.5603, 0.8419, 0.5982, 0.8425, 0.5996, 0.8388, 0.5987, 0.8387, 0.5974, 0.8387, 0.5974, 0.8388, 0.5987, 0.8351, 0.5978, 0.835, 0.5965, 0.8368, 0.5603, 0.8378, 0.5788, 0.8347, 0.5783, 0.8343, 0.5602, 0.6547, 0.5496, 0.6714, 0.5496, 0.6714, 0.5525, 0.6547, 0.5525, 0.6714, 0.5496, 0.688, 0.5496, 0.688, 0.5525, 0.6714, 0.5525, 0.6714, 0.5525, 0.688, 0.5525, 0.688, 0.5554, 0.6714, 0.5554, 0.6547, 0.5525, 0.6714, 0.5525, 0.6714, 0.5554, 0.6547, 0.5554, 0.7185, 0.6564, 0.7163, 0.641, 0.7187, 0.641, 0.7217, 0.662, 0.7132, 0.6197, 0.713, 0.6181, 0.7154, 0.6181, 0.7157, 0.6198, 0.7157, 0.6198, 0.7154, 0.6181, 0.7178, 0.6181, 0.7181, 0.6198, 0.7217, 0.662, 0.7187, 0.641, 0.7211, 0.641, 0.7241, 0.662, 0.7231, 0.5078, 0.7062, 0.5078, 0.7062, 0.5046, 0.7231, 0.5046, 0.7062, 0.5078, 0.6892, 0.5078, 0.6892, 0.5046, 0.7062, 0.5046, 0.7062, 0.5046, 0.6892, 0.5046, 0.6892, 0.5014, 0.7062, 0.5014, 0.7231, 0.5046, 0.7062, 0.5046, 0.7062, 0.5014, 0.7231, 0.5014, 0.6876, 0.5078, 0.6706, 0.5078, 0.6706, 0.5046, 0.6876, 0.5046, 0.6706, 0.5078, 0.6536, 0.5078, 0.6536, 0.5046, 0.6706, 0.5046, 0.6706, 0.5046, 0.6536, 0.5046, 0.6536, 0.5014, 0.6706, 0.5014, 0.6876, 0.5046, 0.6706, 0.5046, 0.6706, 0.5014, 0.6876, 0.5014, 0.6679, 0.6234, 0.6705, 0.6415, 0.6681, 0.6415, 0.665, 0.6192, 0.6729, 0.6589, 0.6738, 0.6654, 0.6715, 0.6654, 0.6712, 0.6637, 0.6712, 0.6637, 0.6715, 0.6654, 0.6691, 0.6654, 0.6689, 0.6637, 0.665, 0.6192, 0.6681, 0.6415, 0.6657, 0.6415, 0.6626, 0.6192, 0.8852, 0.5809, 0.8849, 0.5697, 0.888, 0.5698, 0.8872, 0.5809, 0.8849, 0.5697, 0.8849, 0.5567, 0.8891, 0.5569, 0.888, 0.5698, 0.888, 0.5698, 0.8891, 0.5569, 0.8933, 0.557, 0.8911, 0.5699, 0.8872, 0.5809, 0.888, 0.5698, 0.8911, 0.5699, 0.8891, 0.5809, 0.8415, 0.6098, 0.8415, 0.5973, 0.862, 0.5964, 0.862, 0.6088, 0.8415, 0.5973, 0.8414, 0.5869, 0.8619, 0.586, 0.862, 0.5964, 0.8828, 0.5954, 0.8828, 0.585, 0.8849, 0.5849, 0.8849, 0.5953, 0.8828, 0.6078, 0.8828, 0.5954, 0.8849, 0.5953, 0.8849, 0.6077, 0.8416, 0.583, 0.8415, 0.5723, 0.862, 0.5711, 0.8621, 0.582, 0.8415, 0.5723, 0.8415, 0.5598, 0.862, 0.5584, 0.862, 0.5711, 0.8828, 0.5699, 0.8828, 0.5568, 0.8849, 0.5567, 0.8849, 0.5697, 0.883, 0.581, 0.8828, 0.5699, 0.8849, 0.5697, 0.8852, 0.5809, 0.839, 0.56, 0.839, 0.5725, 0.837, 0.5725, 0.8371, 0.56, 0.839, 0.5725, 0.8391, 0.5831, 0.8371, 0.5831, 0.837, 0.5725, 0.837, 0.5725, 0.8371, 0.5831, 0.8351, 0.5831, 0.8351, 0.5725, 0.8371, 0.56, 0.837, 0.5725, 0.8351, 0.5725, 0.8352, 0.5601, 0.8849, 0.6077, 0.8849, 0.5953, 0.8869, 0.5953, 0.8869, 0.6077, 0.8849, 0.5953, 0.8849, 0.5849, 0.8869, 0.5849, 0.8869, 0.5953, 0.8869, 0.5953, 0.8869, 0.5849, 0.8889, 0.5849, 0.8889, 0.5953, 0.8869, 0.6077, 0.8869, 0.5953, 0.8889, 0.5953, 0.8889, 0.6077, 0.8389, 0.5871, 0.839, 0.5975, 0.837, 0.5975, 0.8369, 0.5871, 0.839, 0.5975, 0.839, 0.6099, 0.8371, 0.6099, 0.837, 0.5975, 0.837, 0.5975, 0.8371, 0.6099, 0.8352, 0.6099, 0.8351, 0.5974, 0.8369, 0.5871, 0.837, 0.5975, 0.8351, 0.5974, 0.8349, 0.5871, 0.8351, 0.5978, 0.8388, 0.5987, 0.8394, 0.603, 0.8364, 0.6026, 0.8388, 0.5987, 0.8425, 0.5996, 0.8425, 0.6035, 0.8394, 0.603, 0.8394, 0.603, 0.8425, 0.6035, 0.8425, 0.6074, 0.8401, 0.6074, 0.8364, 0.6026, 0.8394, 0.603, 0.8401, 0.6074, 0.8377, 0.6074, 0.8818, 0.5996, 0.8849, 0.5996, 0.885, 0.6036, 0.8818, 0.6035, 0.8849, 0.5996, 0.8881, 0.5996, 0.8882, 0.6037, 0.885, 0.6036, 0.885, 0.6036, 0.8882, 0.6037, 0.8884, 0.6077, 0.8851, 0.6075, 0.8818, 0.6035, 0.885, 0.6036, 0.8851, 0.6075, 0.8818, 0.6074, 0.7178, 0.6181, 0.7154, 0.6181, 0.7116, 0.6136, 0.7178, 0.6142, 0.7154, 0.6181, 0.713, 0.6181, 0.7053, 0.613, 0.7116, 0.6136, 0.7116, 0.6136, 0.7053, 0.613, 0.6976, 0.6078, 0.7077, 0.6091, 0.7178, 0.6142, 0.7116, 0.6136, 0.7077, 0.6091, 0.7178, 0.6103, 0.6671, 0.6176, 0.6647, 0.6176, 0.6647, 0.6136, 0.6671, 0.6136, 0.6647, 0.6176, 0.6624, 0.6176, 0.6624, 0.6136, 0.6647, 0.6136, 0.6647, 0.6136, 0.6624, 0.6136, 0.6624, 0.6097, 0.6647, 0.6097, 0.6671, 0.6136, 0.6647, 0.6136, 0.6647, 0.6097, 0.6671, 0.6097, 0.7036, 0.6181, 0.6901, 0.6178, 0.6862, 0.6133, 0.7036, 0.613, 0.6696, 0.6176, 0.6671, 0.6176, 0.6671, 0.6136, 0.6692, 0.6136, 0.6692, 0.6136, 0.6671, 0.6136, 0.6671, 0.6097, 0.6687, 0.6096, 0.7036, 0.613, 0.6862, 0.6133, 0.6824, 0.6088, 0.6962, 0.6079, 0.6891, 0.5118, 0.6725, 0.5118, 0.6725, 0.5069, 0.6891, 0.5069, 0.6725, 0.5118, 0.6559, 0.5118, 0.6559, 0.5069, 0.6725, 0.5069, 0.6725, 0.5069, 0.6559, 0.5069, 0.6559, 0.502, 0.6725, 0.502, 0.6891, 0.5069, 0.6725, 0.5069, 0.6725, 0.502, 0.6891, 0.502, 0.8857, 0.5829, 0.8857, 0.5837, 0.8618, 0.585, 0.8618, 0.5842, 0.8857, 0.5837, 0.8857, 0.5845, 0.8618, 0.5859, 0.8618, 0.585, 0.8423, 0.5861, 0.8423, 0.5869, 0.8402, 0.5869, 0.8402, 0.5861, 0.8423, 0.5853, 0.8423, 0.5861, 0.8402, 0.5861, 0.8402, 0.5853, 0.8402, 0.5853, 0.8402, 0.5861, 0.8374, 0.5861, 0.8374, 0.5852, 0.8402, 0.5861, 0.8402, 0.5869, 0.8374, 0.5869, 0.8374, 0.5861, 0.8374, 0.5861, 0.8374, 0.5869, 0.8346, 0.5869, 0.8346, 0.5861, 0.8374, 0.5852, 0.8374, 0.5861, 0.8346, 0.5861, 0.8346, 0.5852, 0.6907, 0.502, 0.6907, 0.5069, 0.6899, 0.5069, 0.6899, 0.502, 0.6907, 0.5069, 0.6907, 0.5118, 0.6899, 0.5118, 0.6899, 0.5069, 0.6899, 0.5069, 0.6899, 0.5118, 0.6891, 0.5118, 0.6891, 0.5069, 0.6899, 0.502, 0.6899, 0.5069, 0.6891, 0.5069, 0.6891, 0.502, 0.6907, 0.5133, 0.6907, 0.5336, 0.6899, 0.5336, 0.6899, 0.5133, 0.6893, 0.5036, 0.6893, 0.5021, 0.6901, 0.5021, 0.6901, 0.5036, 0.6901, 0.5036, 0.6901, 0.5021, 0.6909, 0.5021, 0.6909, 0.5036, 0.6899, 0.5133, 0.6899, 0.5336, 0.6891, 0.5336, 0.6891, 0.5133, 0.6892, 0.5101, 0.6891, 0.5281, 0.6883, 0.5281, 0.6884, 0.5101, 0.6889, 0.5461, 0.6889, 0.5483, 0.6881, 0.5483, 0.6881, 0.5461, 0.6881, 0.5461, 0.6881, 0.5483, 0.6873, 0.5483, 0.6873, 0.5461, 0.6884, 0.5101, 0.6883, 0.5281, 0.6875, 0.5281, 0.6876, 0.5101, 0.6873, 0.5483, 0.6881, 0.5483, 0.6881, 0.5515, 0.6873, 0.5515, 0.6881, 0.5483, 0.6889, 0.5483, 0.6889, 0.5515, 0.6881, 0.5515, 0.6881, 0.5515, 0.6889, 0.5515, 0.6889, 0.5546, 0.6881, 0.5546, 0.6873, 0.5515, 0.6881, 0.5515, 0.6881, 0.5546, 0.6873, 0.5546, 0.6892, 0.5014, 0.6892, 0.5046, 0.6884, 0.5046, 0.6884, 0.5014, 0.6892, 0.5046, 0.6892, 0.5078, 0.6884, 0.5078, 0.6884, 0.5046, 0.6884, 0.5046, 0.6884, 0.5078, 0.6876, 0.5078, 0.6876, 0.5046, 0.6884, 0.5014, 0.6884, 0.5046, 0.6876, 0.5046, 0.6876, 0.5014, 0.6896, 0.5479, 0.6888, 0.5479, 0.6886, 0.5257, 0.6894, 0.5257, 0.6888, 0.5479, 0.688, 0.5479, 0.6878, 0.5257, 0.6886, 0.5257, 0.6883, 0.5037, 0.6875, 0.5037, 0.6875, 0.5017, 0.6883, 0.5017, 0.6891, 0.5037, 0.6883, 0.5037, 0.6883, 0.5017, 0.6891, 0.5017, 0.688, 0.5496, 0.6888, 0.5496, 0.6888, 0.5525, 0.688, 0.5525, 0.6888, 0.5496, 0.6896, 0.5496, 0.6896, 0.5525, 0.6888, 0.5525, 0.6888, 0.5525, 0.6896, 0.5525, 0.6896, 0.5554, 0.6888, 0.5554, 0.688, 0.5525, 0.6888, 0.5525, 0.6888, 0.5554, 0.688, 0.5554, 0.8886, 0.5834, 0.8886, 0.5842, 0.8878, 0.584, 0.8878, 0.5831, 0.8886, 0.5842, 0.8886, 0.585, 0.8878, 0.5848, 0.8878, 0.584, 0.8878, 0.584, 0.8878, 0.5848, 0.8871, 0.5846, 0.8871, 0.5837, 0.8878, 0.5831, 0.8878, 0.584, 0.8871, 0.5837, 0.8871, 0.5829, 0.7758, 0.4142, 0.7762, 0.4411, 0.7723, 0.4411, 0.7719, 0.4142, 0.8221, 0.4136, 0.8223, 0.4411, 0.7991, 0.4411, 0.7988, 0.4139, 0.3769, 0.2263, 0.3738, 0.2263, 0.3726, 0.1103, 0.3757, 0.1103, 0.3769, 0.3579, 0.3738, 0.3579, 0.3738, 0.2263, 0.3769, 0.2263, 0.318, 0.2263, 0.3168, 0.1103, 0.3199, 0.1103, 0.3212, 0.2263, 0.318, 0.3579, 0.318, 0.2263, 0.3212, 0.2263, 0.3212, 0.3579, 0.7988, 0.4139, 0.7991, 0.4411, 0.7762, 0.4411, 0.7758, 0.4142, 0.7985, 0.3869, 0.7988, 0.4139, 0.7758, 0.4142, 0.7754, 0.3874, 0.7991, 0.4411, 0.7992, 0.4443, 0.7762, 0.4443, 0.7762, 0.4411, 0.3472, 0.3579, 0.3472, 0.2263, 0.3211, 0.2263, 0.3211, 0.3579, 0.3472, 0.2263, 0.346, 0.1103, 0.3198, 0.1103, 0.3211, 0.2263, 0.3462, 0.1106, 0.3475, 0.2266, 0.3727, 0.227, 0.3715, 0.1109, 0.3475, 0.2266, 0.3475, 0.3583, 0.3727, 0.3586, 0.3727, 0.227, 0.8258, 0.4135, 0.826, 0.4411, 0.8223, 0.4411, 0.8221, 0.4136, 0.826, 0.4411, 0.826, 0.4443, 0.8223, 0.4443, 0.8223, 0.4411, 0.8256, 0.3862, 0.8258, 0.4135, 0.8221, 0.4136, 0.8219, 0.3863, 0.3156, 0.2426, 0.3168, 0.3578, 0.321, 0.3578, 0.3198, 0.2426, 0.3156, 0.1118, 0.3156, 0.2426, 0.3198, 0.2426, 0.3198, 0.1118, 0.318, 0.2263, 0.318, 0.3579, 0.3221, 0.358, 0.3221, 0.2263, 0.3168, 0.1103, 0.318, 0.2263, 0.3221, 0.2263, 0.3208, 0.1103, 0.8256, 0.3828, 0.8256, 0.3862, 0.8219, 0.3863, 0.8218, 0.3828, 0.7985, 0.3834, 0.7985, 0.3869, 0.7754, 0.3874, 0.7754, 0.384, 0.7754, 0.384, 0.7754, 0.3874, 0.7715, 0.3875, 0.7714, 0.3841, 0.8218, 0.3828, 0.8219, 0.3863, 0.7985, 0.3869, 0.7985, 0.3834, 0.3471, 0.2263, 0.3206, 0.2263, 0.3193, 0.1103, 0.3458, 0.1103, 0.3471, 0.3579, 0.3206, 0.3579, 0.3206, 0.2263, 0.3471, 0.2263, 0.3479, 0.3579, 0.3479, 0.2263, 0.3744, 0.2263, 0.3744, 0.3579, 0.3479, 0.2263, 0.3466, 0.1103, 0.3731, 0.1103, 0.3744, 0.2263, 0.7125, 0.2204, 0.7162, 0.2204, 0.7162, 0.2254, 0.7124, 0.2254, 0.7134, 0.1725, 0.7169, 0.1723, 0.7166, 0.1966, 0.713, 0.1966, 0.4233, 0.2377, 0.4257, 0.2377, 0.4264, 0.3601, 0.424, 0.3602, 0.4226, 0.1153, 0.425, 0.1153, 0.4257, 0.2377, 0.4233, 0.2377, 0.4753, 0.2369, 0.4759, 0.3596, 0.4735, 0.3596, 0.4729, 0.237, 0.4747, 0.1143, 0.4753, 0.2369, 0.4729, 0.237, 0.4723, 0.1143, 0.7438, 0.2204, 0.7706, 0.2205, 0.7709, 0.2257, 0.7438, 0.2256, 0.743, 0.171, 0.7685, 0.1698, 0.7696, 0.1953, 0.7434, 0.1959, 0.4549, 0.2375, 0.4726, 0.2373, 0.4726, 0.3593, 0.4553, 0.3597, 0.4546, 0.1153, 0.4725, 0.1153, 0.4726, 0.2373, 0.4549, 0.2375, 0.4545, 0.1149, 0.4549, 0.2371, 0.4262, 0.2372, 0.426, 0.1154, 0.4549, 0.2371, 0.4553, 0.3593, 0.4264, 0.359, 0.4262, 0.2372, 0.7434, 0.1959, 0.7696, 0.1953, 0.7706, 0.2205, 0.7438, 0.2204, 0.713, 0.1966, 0.7166, 0.1966, 0.7162, 0.2204, 0.7125, 0.2204, 0.7166, 0.1966, 0.7434, 0.1959, 0.7438, 0.2204, 0.7162, 0.2204, 0.7696, 0.1953, 0.7738, 0.1952, 0.775, 0.2205, 0.7706, 0.2205, 0.4545, 0.115, 0.4548, 0.237, 0.4716, 0.237, 0.4714, 0.1152, 0.4548, 0.237, 0.455, 0.359, 0.4719, 0.3588, 0.4716, 0.237, 0.4552, 0.3599, 0.4545, 0.2373, 0.4267, 0.2374, 0.4276, 0.3603, 0.4545, 0.2373, 0.4538, 0.1148, 0.4258, 0.1146, 0.4267, 0.2374, 0.743, 0.1663, 0.7683, 0.1649, 0.7685, 0.1698, 0.743, 0.171, 0.7135, 0.1679, 0.717, 0.1677, 0.7169, 0.1723, 0.7134, 0.1725, 0.7683, 0.1649, 0.7724, 0.1647, 0.7726, 0.1696, 0.7685, 0.1698, 0.717, 0.1677, 0.743, 0.1663, 0.743, 0.171, 0.7169, 0.1723, 0.4232, 0.237, 0.4234, 0.3592, 0.4267, 0.3592, 0.4264, 0.237, 0.4229, 0.1148, 0.4232, 0.237, 0.4264, 0.237, 0.4262, 0.1148, 0.4747, 0.2372, 0.4742, 0.115, 0.471, 0.115, 0.4715, 0.2372, 0.4752, 0.3594, 0.4747, 0.2372, 0.4715, 0.2372, 0.472, 0.3595, 0.6894, 0.5257, 0.6886, 0.5257, 0.6883, 0.5037, 0.6891, 0.5037, 0.6886, 0.5257, 0.6878, 0.5257, 0.6875, 0.5037, 0.6883, 0.5037, 0.722, 0.6639, 0.7217, 0.662, 0.7241, 0.662, 0.7244, 0.6639, 0.7196, 0.6639, 0.7185, 0.6564, 0.7217, 0.662, 0.722, 0.6639, 0.8869, 0.5783, 0.8886, 0.5587, 0.8921, 0.5587, 0.8902, 0.5783, 0.8836, 0.5783, 0.885, 0.5587, 0.8886, 0.5587, 0.8869, 0.5783, 0.7059, 0.5017, 0.7226, 0.5017, 0.7226, 0.5037, 0.7059, 0.5037, 0.6891, 0.5017, 0.7059, 0.5017, 0.7059, 0.5037, 0.6891, 0.5037, 0.6709, 0.5017, 0.6875, 0.5017, 0.6875, 0.5037, 0.6709, 0.5037, 0.6542, 0.5017, 0.6709, 0.5017, 0.6709, 0.5037, 0.6542, 0.5037, 0.5619, 0.5391, 0.5629, 0.5527, 0.5602, 0.5528, 0.5592, 0.5391, 0.5609, 0.5254, 0.5619, 0.5391, 0.5592, 0.5391, 0.5583, 0.5254, 0.8749, 0.5604, 0.8878, 0.5609, 0.8879, 0.5626, 0.8749, 0.5622, 0.8619, 0.5599, 0.8749, 0.5604, 0.8749, 0.5622, 0.862, 0.5618, 0.7102, 0.5031, 0.7221, 0.5036, 0.7221, 0.5056, 0.7102, 0.5051, 0.6984, 0.5025, 0.7102, 0.5031, 0.7102, 0.5051, 0.6984, 0.5047, 0.7055, 0.5056, 0.7211, 0.5067, 0.721, 0.5085, 0.7055, 0.5075, 0.69, 0.5045, 0.7055, 0.5056, 0.7055, 0.5075, 0.69, 0.5065, 0.8398, 0.5708, 0.8407, 0.5585, 0.8426, 0.5585, 0.8418, 0.5707, 0.839, 0.583, 0.8398, 0.5708, 0.8418, 0.5707, 0.8411, 0.5829, 0.8413, 0.5714, 0.8422, 0.5607, 0.844, 0.5607, 0.8431, 0.5715, 0.8403, 0.5822, 0.8413, 0.5714, 0.8431, 0.5715, 0.8423, 0.5822, 0.8771, 0.5573, 0.8927, 0.557, 0.8925, 0.559, 0.8771, 0.5594, 0.8616, 0.5576, 0.8771, 0.5573, 0.8771, 0.5594, 0.8618, 0.5597, 0.6737, 0.5046, 0.69, 0.5045, 0.69, 0.5065, 0.6737, 0.5066, 0.6574, 0.5047, 0.6737, 0.5046, 0.6737, 0.5066, 0.6575, 0.5067, 0.8928, 0.6238, 0.8934, 0.6099, 0.8955, 0.61, 0.8949, 0.6237, 0.8921, 0.6376, 0.8928, 0.6238, 0.8949, 0.6237, 0.8942, 0.6375, 0.6807, 0.503, 0.6984, 0.5025, 0.6984, 0.5047, 0.6806, 0.5051, 0.6629, 0.5035, 0.6807, 0.503, 0.6806, 0.5051, 0.6629, 0.5055, 0.8378, 0.595, 0.839, 0.583, 0.8411, 0.5829, 0.8399, 0.5949, 0.8366, 0.6069, 0.8378, 0.595, 0.8399, 0.5949, 0.8388, 0.6068, 0.8515, 0.56, 0.8619, 0.5599, 0.862, 0.5618, 0.8515, 0.5618, 0.8412, 0.56, 0.8515, 0.56, 0.8515, 0.5618, 0.841, 0.5619, 0.8483, 0.5582, 0.8616, 0.5576, 0.8618, 0.5597, 0.8484, 0.5602, 0.835, 0.5588, 0.8483, 0.5582, 0.8484, 0.5602, 0.8351, 0.5608, 0.8389, 0.5938, 0.8403, 0.5822, 0.8423, 0.5822, 0.8409, 0.5938, 0.8375, 0.6054, 0.8389, 0.5938, 0.8409, 0.5938, 0.8395, 0.6053, 0.6884, 0.5078, 0.6884, 0.5101, 0.6876, 0.5101, 0.6876, 0.5078, 0.6892, 0.5078, 0.6892, 0.5101, 0.6884, 0.5101, 0.6884, 0.5078, 0.837, 0.583, 0.8523, 0.5823, 0.8519, 0.605, 0.835, 0.6059, 0.8523, 0.5823, 0.8677, 0.5816, 0.8687, 0.6041, 0.8519, 0.605, 0.6554, 0.5282, 0.6717, 0.5286, 0.6715, 0.5515, 0.6551, 0.5508, 0.6717, 0.5286, 0.6879, 0.529, 0.6879, 0.5522, 0.6715, 0.5515, 0.69, 0.5029, 0.6898, 0.5159, 0.6608, 0.5151, 0.6618, 0.5029, 0.6898, 0.5159, 0.6896, 0.5289, 0.6598, 0.5273, 0.6608, 0.5151, 0.7229, 0.5281, 0.706, 0.5281, 0.7061, 0.5101, 0.7231, 0.5101, 0.706, 0.5281, 0.6891, 0.5281, 0.6892, 0.5101, 0.7061, 0.5101, 0.7225, 0.6364, 0.7083, 0.6367, 0.7063, 0.6122, 0.7198, 0.6133, 0.7083, 0.6367, 0.6941, 0.637, 0.6927, 0.6112, 0.7063, 0.6122, 0.9842, 0.625, 0.9673, 0.6244, 0.9672, 0.614, 0.984, 0.6149, 0.9673, 0.6244, 0.9503, 0.6239, 0.9504, 0.6132, 0.9672, 0.614, 0.8906, 0.583, 0.8772, 0.5832, 0.8787, 0.5609, 0.8926, 0.5607, 0.8772, 0.5832, 0.8639, 0.5834, 0.8648, 0.5611, 0.8787, 0.5609, 0.8903, 0.5833, 0.8755, 0.5836, 0.8753, 0.561, 0.8912, 0.5606, 0.8755, 0.5836, 0.8606, 0.5839, 0.8594, 0.5614, 0.8753, 0.561, 0.6875, 0.5281, 0.6704, 0.5281, 0.6706, 0.5101, 0.6876, 0.5101, 0.6704, 0.5281, 0.6534, 0.5281, 0.6536, 0.5101, 0.6706, 0.5101, 0.8639, 0.5834, 0.8503, 0.5834, 0.8506, 0.5618, 0.8648, 0.5611, 0.8503, 0.5834, 0.8368, 0.5834, 0.8365, 0.5625, 0.8506, 0.5618, 0.8606, 0.5839, 0.8485, 0.5842, 0.8475, 0.5621, 0.8594, 0.5614, 0.8485, 0.5842, 0.8364, 0.5845, 0.8356, 0.5628, 0.8475, 0.5621, 0.6941, 0.637, 0.6801, 0.6372, 0.6779, 0.6124, 0.6927, 0.6112, 0.6801, 0.6372, 0.6662, 0.6374, 0.663, 0.6137, 0.6779, 0.6124, 0.6896, 0.5289, 0.6889, 0.5411, 0.6588, 0.5402, 0.6598, 0.5273, 0.6889, 0.5411, 0.6882, 0.5533, 0.6578, 0.5531, 0.6588, 0.5402, 0.5385, 0.5129, 0.5511, 0.5128, 0.5511, 0.5222, 0.5374, 0.5222, 0.5511, 0.5128, 0.5637, 0.5127, 0.5649, 0.5221, 0.5511, 0.5222, 0.6879, 0.529, 0.7047, 0.5289, 0.7041, 0.5514, 0.6879, 0.5522, 0.7047, 0.5289, 0.7215, 0.5288, 0.7202, 0.5505, 0.7041, 0.5514, 0.8677, 0.5816, 0.8799, 0.5817, 0.8808, 0.6032, 0.8687, 0.6041, 0.8799, 0.5817, 0.8921, 0.5819, 0.8929, 0.6024, 0.8808, 0.6032, 0.6883, 0.5281, 0.6881, 0.5461, 0.6873, 0.5461, 0.6875, 0.5281, 0.6891, 0.5281, 0.6889, 0.5461, 0.6881, 0.5461, 0.6883, 0.5281, 0.8529, 0.5567, 0.8666, 0.5563, 0.8667, 0.5589, 0.8528, 0.5594, 0.8392, 0.5572, 0.8529, 0.5567, 0.8528, 0.5594, 0.839, 0.5599, 0.6718, 0.5027, 0.6878, 0.5029, 0.6878, 0.5056, 0.6718, 0.5055, 0.6559, 0.5026, 0.6718, 0.5027, 0.6718, 0.5055, 0.6558, 0.5053, 0.7224, 0.5168, 0.7231, 0.5307, 0.7196, 0.5305, 0.719, 0.5167, 0.7217, 0.5029, 0.7224, 0.5168, 0.719, 0.5167, 0.7183, 0.5029, 0.7058, 0.5483, 0.6889, 0.5483, 0.6889, 0.5461, 0.7058, 0.5461, 0.7227, 0.5483, 0.7058, 0.5483, 0.7058, 0.5461, 0.7228, 0.5461, 0.7106, 0.6642, 0.6957, 0.6661, 0.6955, 0.663, 0.7104, 0.6613, 0.7255, 0.6623, 0.7106, 0.6642, 0.7104, 0.6613, 0.7252, 0.6596, 0.9673, 0.6361, 0.9501, 0.6359, 0.9501, 0.6346, 0.9673, 0.6349, 0.9846, 0.6364, 0.9673, 0.6361, 0.9673, 0.6349, 0.9845, 0.6352, 0.8756, 0.6083, 0.8629, 0.6085, 0.863, 0.6058, 0.8758, 0.6056, 0.8882, 0.6081, 0.8756, 0.6083, 0.8758, 0.6056, 0.8885, 0.6054, 0.8757, 0.609, 0.8619, 0.6092, 0.8618, 0.6065, 0.8756, 0.6063, 0.8894, 0.6087, 0.8757, 0.609, 0.8756, 0.6063, 0.8895, 0.6061, 0.6703, 0.5483, 0.6533, 0.5483, 0.6533, 0.5461, 0.6703, 0.5461, 0.6873, 0.5483, 0.6703, 0.5483, 0.6703, 0.5461, 0.6873, 0.5461, 0.85, 0.6077, 0.8371, 0.607, 0.8371, 0.6045, 0.8501, 0.6052, 0.8629, 0.6085, 0.85, 0.6077, 0.8501, 0.6052, 0.863, 0.6058, 0.8496, 0.609, 0.8373, 0.6088, 0.8372, 0.6062, 0.8495, 0.6064, 0.8619, 0.6092, 0.8496, 0.609, 0.8495, 0.6064, 0.8618, 0.6065, 0.6827, 0.6651, 0.6697, 0.6641, 0.6693, 0.6613, 0.6824, 0.6622, 0.6957, 0.6661, 0.6827, 0.6651, 0.6824, 0.6622, 0.6955, 0.663, 0.7228, 0.5422, 0.7225, 0.5536, 0.7189, 0.5536, 0.7192, 0.5421, 0.7231, 0.5307, 0.7228, 0.5422, 0.7192, 0.5421, 0.7196, 0.5305, 0.551, 0.5023, 0.5624, 0.5021, 0.5625, 0.5032, 0.551, 0.5034, 0.5397, 0.5025, 0.551, 0.5023, 0.551, 0.5034, 0.5396, 0.5036, 0.7054, 0.5036, 0.723, 0.5044, 0.7228, 0.507, 0.7053, 0.5063, 0.6878, 0.5029, 0.7054, 0.5036, 0.7053, 0.5063, 0.6878, 0.5056, 0.8789, 0.5575, 0.8912, 0.5588, 0.8913, 0.5612, 0.879, 0.5601, 0.8666, 0.5563, 0.8789, 0.5575, 0.879, 0.5601, 0.8667, 0.5589, 0.6888, 0.5496, 0.688, 0.5496, 0.688, 0.5479, 0.6888, 0.5479, 0.6896, 0.5496, 0.6888, 0.5496, 0.6888, 0.5479, 0.6896, 0.5479, 0.7187, 0.641, 0.7157, 0.6198, 0.7181, 0.6198, 0.7211, 0.641, 0.7163, 0.641, 0.7132, 0.6197, 0.7157, 0.6198, 0.7187, 0.641, 0.8849, 0.5996, 0.8851, 0.5981, 0.8882, 0.5981, 0.8881, 0.5996, 0.8818, 0.5996, 0.8823, 0.5937, 0.8851, 0.5981, 0.8849, 0.5996, 0.6894, 0.5257, 0.7061, 0.5257, 0.7064, 0.5479, 0.6896, 0.5479, 0.7061, 0.5257, 0.7229, 0.5257, 0.7231, 0.5479, 0.7064, 0.5479, 0.6545, 0.5257, 0.6711, 0.5257, 0.6714, 0.5479, 0.6547, 0.5479, 0.6711, 0.5257, 0.6878, 0.5257, 0.688, 0.5479, 0.6714, 0.5479, 0.5287, 0.5256, 0.5293, 0.5395, 0.499, 0.5399, 0.4988, 0.5259, 0.5293, 0.5395, 0.5298, 0.5533, 0.4992, 0.5539, 0.499, 0.5399, 0.8623, 0.5826, 0.8754, 0.5824, 0.8758, 0.6029, 0.8626, 0.6036, 0.8754, 0.5824, 0.8885, 0.5823, 0.8891, 0.6022, 0.8758, 0.6029, 0.698, 0.5285, 0.7103, 0.5284, 0.7104, 0.5518, 0.6977, 0.5526, 0.7103, 0.5284, 0.7225, 0.5282, 0.723, 0.551, 0.7104, 0.5518, 0.6903, 0.5289, 0.7051, 0.529, 0.7048, 0.5508, 0.6906, 0.5516, 0.7051, 0.529, 0.72, 0.5291, 0.719, 0.55, 0.7048, 0.5508, 0.865, 0.5821, 0.8647, 0.5704, 0.8879, 0.57, 0.8891, 0.5812, 0.8647, 0.5704, 0.8645, 0.5587, 0.8866, 0.5588, 0.8879, 0.57, 0.8647, 0.5826, 0.8644, 0.5719, 0.8859, 0.5723, 0.8873, 0.583, 0.8644, 0.5719, 0.8641, 0.5612, 0.8845, 0.5617, 0.8859, 0.5723, 0.8639, 0.5831, 0.8773, 0.5827, 0.8774, 0.6062, 0.8661, 0.6068, 0.8773, 0.5827, 0.8906, 0.5822, 0.8887, 0.6057, 0.8774, 0.6062, 0.6576, 0.5287, 0.6739, 0.5288, 0.6742, 0.5513, 0.6577, 0.5511, 0.6739, 0.5288, 0.6903, 0.5289, 0.6906, 0.5516, 0.6742, 0.5513, 0.9181, 0.637, 0.9186, 0.6236, 0.9427, 0.6235, 0.9422, 0.6366, 0.9186, 0.6236, 0.9192, 0.6103, 0.9432, 0.6105, 0.9427, 0.6235, 0.6629, 0.528, 0.6805, 0.5283, 0.6803, 0.5517, 0.6629, 0.5508, 0.6805, 0.5283, 0.698, 0.5285, 0.6977, 0.5526, 0.6803, 0.5517, 0.8638, 0.6059, 0.8644, 0.594, 0.8891, 0.5931, 0.889, 0.605, 0.8644, 0.594, 0.865, 0.5821, 0.8891, 0.5812, 0.8891, 0.5931, 0.8397, 0.5828, 0.851, 0.5827, 0.8504, 0.6038, 0.8383, 0.604, 0.851, 0.5827, 0.8623, 0.5826, 0.8626, 0.6036, 0.8504, 0.6038, 0.836, 0.583, 0.8499, 0.5831, 0.8515, 0.6061, 0.8369, 0.6055, 0.8499, 0.5831, 0.8639, 0.5831, 0.8661, 0.6068, 0.8515, 0.6061, 0.8623, 0.6047, 0.8635, 0.5936, 0.8863, 0.5935, 0.8853, 0.6041, 0.8635, 0.5936, 0.8647, 0.5826, 0.8873, 0.583, 0.8863, 0.5935, 0.8871, 0.5837, 0.8871, 0.5846, 0.8852, 0.5845, 0.8852, 0.5837, 0.8871, 0.5829, 0.8871, 0.5837, 0.8852, 0.5837, 0.8852, 0.5829, 0.7053, 0.613, 0.7036, 0.613, 0.6962, 0.6079, 0.6976, 0.6078, 0.713, 0.6181, 0.7036, 0.6181, 0.7036, 0.613, 0.7053, 0.613, 0.8621, 0.582, 0.862, 0.5711, 0.8828, 0.5699, 0.883, 0.581, 0.862, 0.5711, 0.862, 0.5584, 0.8828, 0.5568, 0.8828, 0.5699, 0.862, 0.6088, 0.862, 0.5964, 0.8828, 0.5954, 0.8828, 0.6078, 0.862, 0.5964, 0.8619, 0.586, 0.8828, 0.585, 0.8828, 0.5954, 0.8621, 0.6035, 0.88, 0.6035, 0.88, 0.6074, 0.8621, 0.6074, 0.8621, 0.5996, 0.8801, 0.5995, 0.88, 0.6035, 0.8621, 0.6035, 0.8621, 0.5835, 0.8627, 0.5706, 0.8876, 0.5699, 0.8866, 0.5835, 0.8627, 0.5706, 0.8633, 0.5577, 0.8886, 0.5563, 0.8876, 0.5699, 0.6884, 0.5296, 0.6894, 0.5155, 0.7196, 0.5153, 0.7195, 0.5294, 0.6894, 0.5155, 0.6904, 0.5014, 0.7197, 0.5011, 0.7196, 0.5153, 0.8635, 0.5785, 0.8636, 0.5681, 0.8867, 0.5684, 0.8867, 0.5789, 0.8636, 0.5681, 0.8638, 0.5577, 0.8866, 0.558, 0.8867, 0.5684, 0.6912, 0.5297, 0.6912, 0.5157, 0.721, 0.5148, 0.721, 0.5288, 0.6912, 0.5157, 0.6912, 0.5017, 0.721, 0.5008, 0.721, 0.5148, 0.7131, 0.4748, 0.7125, 0.4875, 0.7005, 0.4874, 0.7011, 0.4748, 0.7125, 0.4875, 0.712, 0.5003, 0.6999, 0.5, 0.7005, 0.4874, 0.6914, 0.6349, 0.6905, 0.6211, 0.7173, 0.6208, 0.7199, 0.6342, 0.6905, 0.6211, 0.6896, 0.6073, 0.7147, 0.6073, 0.7173, 0.6208, 0.6914, 0.5296, 0.6911, 0.5162, 0.7197, 0.5158, 0.7201, 0.5289, 0.6911, 0.5162, 0.6909, 0.5028, 0.7193, 0.5027, 0.7197, 0.5158, 0.6948, 0.6666, 0.6931, 0.6507, 0.7179, 0.6504, 0.716, 0.6666, 0.6931, 0.6507, 0.6914, 0.6349, 0.7199, 0.6342, 0.7179, 0.6504, 0.6911, 0.5543, 0.6913, 0.5419, 0.7202, 0.5416, 0.7203, 0.5543, 0.6913, 0.5419, 0.6914, 0.5296, 0.7201, 0.5289, 0.7202, 0.5416, 0.6912, 0.5541, 0.6912, 0.5419, 0.721, 0.5413, 0.721, 0.5537, 0.6912, 0.5419, 0.6912, 0.5297, 0.721, 0.5288, 0.721, 0.5413, 0.8629, 0.606, 0.8632, 0.5922, 0.8869, 0.592, 0.8872, 0.605, 0.8632, 0.5922, 0.8635, 0.5785, 0.8867, 0.5789, 0.8869, 0.592, 0.5232, 0.5245, 0.5223, 0.5122, 0.5348, 0.5121, 0.5354, 0.5238, 0.5223, 0.5122, 0.5213, 0.5, 0.5341, 0.5003, 0.5348, 0.5121, 0.6882, 0.5557, 0.6883, 0.5426, 0.7196, 0.5425, 0.7197, 0.5557, 0.6883, 0.5426, 0.6884, 0.5296, 0.7195, 0.5294, 0.7196, 0.5425, 0.8629, 0.6084, 0.8625, 0.596, 0.887, 0.596, 0.8874, 0.6084, 0.8625, 0.596, 0.8621, 0.5835, 0.8866, 0.5835, 0.887, 0.596, 0.8618, 0.5842, 0.8618, 0.585, 0.8423, 0.5861, 0.8423, 0.5853, 0.8618, 0.585, 0.8618, 0.5859, 0.8423, 0.5869, 0.8423, 0.5861, 0.6862, 0.6133, 0.6692, 0.6136, 0.6687, 0.6096, 0.6824, 0.6088, 0.6901, 0.6178, 0.6696, 0.6176, 0.6692, 0.6136, 0.6862, 0.6133, 0.839, 0.5725, 0.839, 0.56, 0.8415, 0.5598, 0.8415, 0.5723, 0.8391, 0.5831, 0.839, 0.5725, 0.8415, 0.5723, 0.8416, 0.583, 0.839, 0.5975, 0.8389, 0.5871, 0.8414, 0.5869, 0.8415, 0.5973, 0.839, 0.6099, 0.839, 0.5975, 0.8415, 0.5973, 0.8415, 0.6098, 0.8425, 0.6035, 0.8446, 0.6035, 0.8446, 0.6074, 0.8425, 0.6074, 0.8425, 0.5996, 0.8446, 0.5994, 0.8446, 0.6035, 0.8425, 0.6035, 0.8353, 0.5714, 0.8354, 0.5593, 0.8384, 0.5591, 0.8382, 0.5713, 0.8351, 0.5835, 0.8353, 0.5714, 0.8382, 0.5713, 0.8381, 0.5835, 0.6562, 0.5158, 0.6582, 0.5017, 0.6617, 0.5017, 0.6598, 0.5157, 0.6542, 0.5299, 0.6562, 0.5158, 0.6598, 0.5157, 0.6579, 0.5298, 0.8383, 0.5677, 0.8387, 0.5573, 0.8414, 0.5574, 0.841, 0.5677, 0.8379, 0.578, 0.8383, 0.5677, 0.841, 0.5677, 0.8406, 0.578, 0.6584, 0.5167, 0.6584, 0.5027, 0.662, 0.5026, 0.662, 0.5166, 0.6584, 0.5307, 0.6584, 0.5167, 0.662, 0.5166, 0.662, 0.5306, 0.7258, 0.4877, 0.7252, 0.5006, 0.7238, 0.5005, 0.7244, 0.4877, 0.7264, 0.4748, 0.7258, 0.4877, 0.7244, 0.4877, 0.725, 0.4748, 0.6611, 0.6215, 0.662, 0.6073, 0.665, 0.6073, 0.6643, 0.6214, 0.6601, 0.6356, 0.6611, 0.6215, 0.6643, 0.6214, 0.6635, 0.6356, 0.6597, 0.5166, 0.6595, 0.5029, 0.6629, 0.5029, 0.6631, 0.5166, 0.6598, 0.5303, 0.6597, 0.5166, 0.6631, 0.5166, 0.6632, 0.5303, 0.6658, 0.6511, 0.6601, 0.6356, 0.6635, 0.6356, 0.6688, 0.6511, 0.6714, 0.6665, 0.6658, 0.6511, 0.6688, 0.6511, 0.674, 0.6666, 0.6594, 0.5423, 0.6598, 0.5303, 0.6632, 0.5303, 0.6629, 0.5423, 0.659, 0.5542, 0.6594, 0.5423, 0.6629, 0.5423, 0.6625, 0.5542, 0.6584, 0.5426, 0.6584, 0.5307, 0.662, 0.5306, 0.662, 0.5426, 0.6584, 0.5546, 0.6584, 0.5426, 0.662, 0.5426, 0.662, 0.5545, 0.837, 0.5925, 0.8379, 0.578, 0.8406, 0.578, 0.8399, 0.5924, 0.8362, 0.6069, 0.837, 0.5925, 0.8399, 0.5924, 0.8391, 0.6068, 0.5085, 0.5124, 0.5071, 0.4997, 0.5087, 0.4997, 0.51, 0.5124, 0.5099, 0.5252, 0.5085, 0.5124, 0.51, 0.5124, 0.5113, 0.5251, 0.6539, 0.5427, 0.6542, 0.5299, 0.6579, 0.5298, 0.6576, 0.5427, 0.6536, 0.5556, 0.6539, 0.5427, 0.6576, 0.5427, 0.6574, 0.5556, 0.8355, 0.596, 0.8351, 0.5835, 0.8381, 0.5835, 0.8385, 0.596, 0.8359, 0.6084, 0.8355, 0.596, 0.8385, 0.596, 0.8389, 0.6084, 0.6899, 0.5118, 0.6899, 0.5133, 0.6891, 0.5133, 0.6891, 0.5118, 0.6907, 0.5118, 0.6907, 0.5133, 0.6899, 0.5133, 0.6899, 0.5118, 0.6647, 0.6176, 0.665, 0.6192, 0.6626, 0.6192, 0.6624, 0.6176, 0.6671, 0.6176, 0.6679, 0.6234, 0.665, 0.6192, 0.6647, 0.6176, 0.8378, 0.5788, 0.8387, 0.5974, 0.835, 0.5965, 0.8347, 0.5783, 0.8408, 0.5792, 0.8419, 0.5982, 0.8387, 0.5974, 0.8378, 0.5788, 0.7075, 0.5336, 0.7075, 0.5133, 0.7242, 0.5133, 0.7242, 0.5336, 0.6907, 0.5336, 0.6907, 0.5133, 0.7075, 0.5133, 0.7075, 0.5336, 0.6725, 0.5336, 0.6725, 0.5133, 0.6891, 0.5133, 0.6891, 0.5336, 0.6559, 0.5336, 0.6559, 0.5133, 0.6725, 0.5133, 0.6725, 0.5336, 0.5093, 0.3196, 0.5288, 0.3193, 0.5307, 0.3315, 0.5101, 0.332, 0.5084, 0.3072, 0.5269, 0.307, 0.5288, 0.3193, 0.5093, 0.3196, 0.7033, 0.5294, 0.7043, 0.5062, 0.7222, 0.5076, 0.7208, 0.5298, 0.6858, 0.5291, 0.6864, 0.5048, 0.7043, 0.5062, 0.7033, 0.5294, 0.7063, 0.5297, 0.7064, 0.5048, 0.7252, 0.5056, 0.7238, 0.5301, 0.6887, 0.5294, 0.6877, 0.504, 0.7064, 0.5048, 0.7063, 0.5297, 0.7083, 0.529, 0.7084, 0.5049, 0.7255, 0.5058, 0.7254, 0.5294, 0.6912, 0.5286, 0.6913, 0.504, 0.7084, 0.5049, 0.7083, 0.529, 0.6741, 0.5283, 0.6739, 0.5529, 0.6562, 0.5529, 0.6563, 0.5283, 0.6918, 0.5283, 0.6917, 0.5529, 0.6739, 0.5529, 0.6741, 0.5283, 0.8498, 0.583, 0.8499, 0.6062, 0.8351, 0.6065, 0.8348, 0.5835, 0.8648, 0.5826, 0.8646, 0.6058, 0.8499, 0.6062, 0.8498, 0.583, 0.5788, 0.5268, 0.5784, 0.5515, 0.5644, 0.5513, 0.5648, 0.5266, 0.5928, 0.5269, 0.5924, 0.5516, 0.5784, 0.5515, 0.5788, 0.5268, 0.673, 0.5287, 0.6734, 0.5043, 0.6913, 0.504, 0.6912, 0.5286, 0.6547, 0.5288, 0.6555, 0.5046, 0.6734, 0.5043, 0.673, 0.5287, 0.47, 0.3467, 0.4886, 0.3463, 0.4889, 0.3577, 0.4702, 0.358, 0.4697, 0.3353, 0.4884, 0.335, 0.4886, 0.3463, 0.47, 0.3467, 0.6713, 0.5294, 0.6712, 0.5042, 0.6877, 0.504, 0.6887, 0.5294, 0.6539, 0.5293, 0.6547, 0.5044, 0.6712, 0.5042, 0.6713, 0.5294, 0.7081, 0.5284, 0.7079, 0.553, 0.6917, 0.5529, 0.6918, 0.5283, 0.7243, 0.5286, 0.7242, 0.5532, 0.7079, 0.553, 0.7081, 0.5284, 0.6706, 0.5291, 0.671, 0.5055, 0.6864, 0.5048, 0.6858, 0.5291, 0.6555, 0.5292, 0.6556, 0.5061, 0.671, 0.5055, 0.6706, 0.5291, 0.6037, 0.5268, 0.6032, 0.5514, 0.5924, 0.5516, 0.5928, 0.5269, 0.6145, 0.5267, 0.614, 0.5513, 0.6032, 0.5514, 0.6037, 0.5268, 0.8779, 0.5825, 0.8768, 0.6061, 0.8646, 0.6058, 0.8648, 0.5826, 0.891, 0.5825, 0.8891, 0.6063, 0.8768, 0.6061, 0.8779, 0.5825, 0.6899, 0.5336, 0.6899, 0.5539, 0.6891, 0.5539, 0.6891, 0.5336, 0.6907, 0.5336, 0.6907, 0.5539, 0.6899, 0.5539, 0.6899, 0.5336, 0.6681, 0.6415, 0.6712, 0.6637, 0.6689, 0.6637, 0.6657, 0.6415, 0.6705, 0.6415, 0.6729, 0.6589, 0.6712, 0.6637, 0.6681, 0.6415, 0.8367, 0.5588, 0.8368, 0.5603, 0.8343, 0.5602, 0.8343, 0.5588, 0.8391, 0.5588, 0.8388, 0.5601, 0.8368, 0.5603, 0.8367, 0.5588, 0.7075, 0.5554, 0.7075, 0.5539, 0.7242, 0.5539, 0.7242, 0.5554, 0.6907, 0.5554, 0.6907, 0.5539, 0.7075, 0.5539, 0.7075, 0.5554, 0.6725, 0.5554, 0.6725, 0.5539, 0.6891, 0.5539, 0.6891, 0.5554, 0.6559, 0.5554, 0.6559, 0.5539, 0.6725, 0.5539, 0.6725, 0.5554, 0.4935, 0.3195, 0.495, 0.3195, 0.4959, 0.332, 0.4943, 0.3321, 0.4902, 0.3074, 0.4916, 0.3074, 0.495, 0.3195, 0.4935, 0.3195, 0.7023, 0.5544, 0.7024, 0.5526, 0.7194, 0.552, 0.7193, 0.5536, 0.6852, 0.5551, 0.6853, 0.5533, 0.7024, 0.5526, 0.7023, 0.5544, 0.7061, 0.5565, 0.7061, 0.5546, 0.7225, 0.5544, 0.7224, 0.5563, 0.6898, 0.5566, 0.6897, 0.5547, 0.7061, 0.5546, 0.7061, 0.5565, 0.7082, 0.5549, 0.7082, 0.553, 0.7253, 0.553, 0.7253, 0.5548, 0.6911, 0.555, 0.6911, 0.5531, 0.7082, 0.553, 0.7082, 0.5549, 0.6742, 0.5019, 0.6742, 0.5038, 0.6565, 0.5038, 0.6565, 0.5019, 0.692, 0.5019, 0.692, 0.5038, 0.6742, 0.5038, 0.6742, 0.5019, 0.8497, 0.5582, 0.8497, 0.56, 0.8345, 0.5605, 0.8345, 0.5588, 0.8649, 0.5576, 0.8649, 0.5594, 0.8497, 0.56, 0.8497, 0.5582, 0.5792, 0.5003, 0.5791, 0.5022, 0.5651, 0.502, 0.5651, 0.5002, 0.5932, 0.5005, 0.5932, 0.5023, 0.5791, 0.5022, 0.5792, 0.5003, 0.6726, 0.5549, 0.6726, 0.553, 0.6911, 0.5531, 0.6911, 0.555, 0.654, 0.5548, 0.654, 0.553, 0.6726, 0.553, 0.6726, 0.5549, 0.4912, 0.3463, 0.4897, 0.3463, 0.4894, 0.3343, 0.4909, 0.3343, 0.4914, 0.3583, 0.4899, 0.3583, 0.4897, 0.3463, 0.4912, 0.3463, 0.6714, 0.5564, 0.6714, 0.5544, 0.6897, 0.5547, 0.6898, 0.5566, 0.653, 0.5561, 0.653, 0.5542, 0.6714, 0.5544, 0.6714, 0.5564, 0.7082, 0.5021, 0.7082, 0.5039, 0.692, 0.5038, 0.692, 0.5019, 0.7245, 0.5022, 0.7245, 0.5041, 0.7082, 0.5039, 0.7082, 0.5021, 0.6703, 0.5545, 0.6703, 0.5527, 0.6853, 0.5533, 0.6852, 0.5551, 0.6553, 0.5539, 0.6553, 0.5522, 0.6703, 0.5527, 0.6703, 0.5545, 0.6041, 0.5005, 0.6041, 0.5023, 0.5932, 0.5023, 0.5932, 0.5005, 0.615, 0.5004, 0.615, 0.5023, 0.6041, 0.5023, 0.6041, 0.5005, 0.879, 0.5573, 0.8789, 0.559, 0.8649, 0.5594, 0.8649, 0.5576, 0.893, 0.5569, 0.8928, 0.5587, 0.8789, 0.559, 0.879, 0.5573])
me_plane_008.materials.append(mat_stonebrick)
me_plane_008.use_remesh_fix_poles = True
me_plane_008.use_remesh_preserve_attributes = False
me_plane_008.use_mirror_vertex_groups = False
me_plane_008.update()
me_plane = bpy.data.meshes.new('Plane')
me_plane.from_pydata([(-1.0, -1.0, 0.0), (1.0, -1.0, 0.0), (-1.0, 1.0, 0.0), (1.0, 1.0, 0.0)], [], [(0, 1, 3, 2)])
_uv = me_plane.uv_layers.new(name='UVMap')
_uv.uv.foreach_set('vector', [0.0, 0.0, 1.0, 0.0, 1.0, 1.0, 0.0, 1.0])
me_plane.use_remesh_fix_poles = True
me_plane.use_remesh_preserve_attributes = False
me_plane.use_mirror_vertex_groups = False
me_plane.update()

# ---- objects
ob_light = bpy.data.objects.new('Light', light_light)
ob_camera = bpy.data.objects.new('Camera', cam_camera)
ob_stonegateway = bpy.data.objects.new('StoneGateway', me_plane_008)
ob_plane = bpy.data.objects.new('Plane', me_plane)

# ---- transforms, parenting, visibility, modifiers, constraints
ob_light.location = (2.358, -5.294, 3.574)
ob_light.rotation_euler = (0.6503, 0.05522, 1.866)
ob_light.lock_rotations_4d = False
ob_light.empty_display_type = 'ARROWS'
ob_light.color = (0.0, 0.0, 0.0, 0.0)
ob_light.lineart.crease_threshold = 0.0
ob_camera.location = (-5.231, -13.26, 4.425)
ob_camera.rotation_euler = (1.387, -0.01321, 5.888)
ob_camera.lock_rotations_4d = False
ob_camera.empty_display_type = 'ARROWS'
ob_camera.color = (0.0, 0.0, 0.0, 0.0)
ob_camera.display_type = 'WIRE'
ob_camera.lineart.crease_threshold = 0.0
ob_stonegateway.location = (0.00801, -0.7809, 2.943)
ob_stonegateway.rotation_euler = (1.571, -0.0, 2.765)
ob_stonegateway.lineart.crease_threshold = 0.0
ob_plane.location = (0.0, 0.0, 0.0)
ob_plane.scale = (7.748, 7.748, 7.748)
ob_plane.lineart.crease_threshold = 0.0

# ---- collection membership
col_collection.objects.link(ob_light)
col_collection.objects.link(ob_camera)
col_collection.objects.link(ob_stonegateway)
col_collection.objects.link(ob_plane)

# ---- scene / render settings (as saved in the file)
scene.camera = ob_camera
scene.frame_start = 1; scene.frame_end = 350; scene.frame_set(208)
scene.render.engine = 'CYCLES'
scene.render.resolution_x = 1080
scene.render.fps = 30
scene.render.fps_base = 1.001
scene.cycles.use_denoising = False
scene.cycles.samples = 128
scene.cycles.sampling_pattern = 'TABULATED_SOBOL'
scene.cycles.use_adaptive_sampling = False
scene.cycles.use_light_tree = False
scene.view_settings.view_transform = 'Filmic'
bpy.context.view_layer.update()
